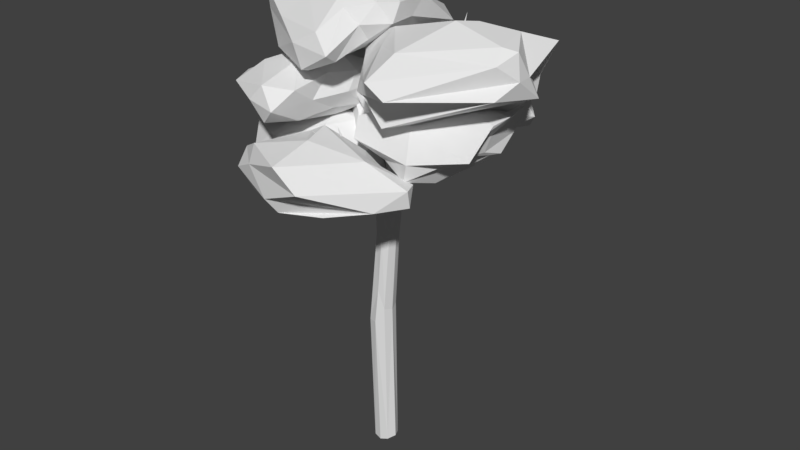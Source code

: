 # Source: Decidious_Tree_2.blend  (saved by Blender 2.79.0; exported with 4.5.12 LTS)
import bpy
from mathutils import Matrix  # noqa: F401  (used for matrix-valued properties, if any)

bpy.ops.wm.read_factory_settings(use_empty=True)
scene = bpy.context.scene
scene.name = 'Scene'

# ---- collections
col_collection_1 = bpy.data.collections.new('Collection 1'); scene.collection.children.link(col_collection_1)

# ---- world
world_world = bpy.data.worlds.new('World'); scene.world = world_world
world_world.color = (0.05088, 0.05088, 0.05088)
world_world.use_sun_shadow = False
world_world.sun_shadow_jitter_overblur = 0.0
world_world.cycles.sampling_method = 'MANUAL'

# ---- meshes
me_cube = bpy.data.meshes.new('Cube')
me_cube.from_pydata([(0.02853, 8.161, -0.381), (1.161, 10.37, -0.09927), (0.2464, 8.289, 0.2274), (-0.1304, 8.169, -0.03396), (1.374, 10.49, 0.006861), (1.103, 10.46, -0.001455), (0.5623, 9.62, 7.703e-05), (0.8002, 9.384, 0.0002134), (0.174, 7.684, -0.2792), (-0.08634, 7.534, 0.03035), (0.1698, 7.511, 0.2943), (-0.1074, 3.948, 0.3497), (-0.1079, 3.975, -0.3497), (0.1783, 9.321, -0.1844), (-0.4568, 3.931, -3.414e-06), (-0.002582, -0.1573, 0.296), (0.3408, -0.037, 1.618e-09), (-0.009112, -0.08372, -0.35), (-0.3774, -0.1654, -0.02038), (0.195, 7.013, -0.3841), (-2.937, 13.05, -1.0), (0.2684, 8.46, -0.3783), (0.09568, 7.368, 0.3406), (0.1138, 6.821, 0.2882), (0.3539, 8.441, -0.1921), (0.4081, 9.031, -0.2117), (0.4063, 9.052, 0.2085), (-1.236, 11.36, 0.01039), (0.3852, 6.746, 0.0008697), (2.295, 11.62, -0.003013), (0.4051, 7.451, 0.03182), (0.3305, 7.494, 0.2616), (0.09009, 7.559, 0.04544), (0.1838, 7.474, -0.2881), (0.0, 0.0, 0.0), (0.1168, 8.821, 0.0043), (-1.284, 11.24, -0.1099), (-1.082, 11.27, 0.03918), (1.197, 10.41, 0.09972), (2.085, 11.78, 0.03794), (1.992, 11.89, -0.1222), (-0.06714, 9.682, 1.619), (1.117, 10.05, 0.00136), (-0.2628, 9.704, -0.8957), (-0.139, 8.47, -0.1585), (-0.2973, 9.473, -0.9548), (-0.2311, 9.611, -1.024), (-1.635, 8.786, -1.779), (-0.04617, 8.361, -0.09426), (2.047, 11.39, 0.05936), (2.188, 11.67, 0.08895), (1.826, 11.42, -0.05883), (1.839, 11.19, -0.08421), (2.235, 11.76, 0.08465), (2.199, 11.81, 0.02883), (2.232, 11.76, -0.1005), (3.365, 12.43, -9.261e-07), (3.322, 12.49, 0.07498), (3.285, 12.55, -1.473e-06), (3.32, 12.49, -0.07503), (0.5098, 8.468, 0.01995), (0.05292, 8.51, -0.03166), (-1.324, 11.12, -0.001544), (-1.247, 11.39, 0.01518), (-1.325, 11.31, 0.1158), (-2.6, 12.62, 0.07907), (-0.8746, 10.9, 0.1261), (-1.285, 11.18, 0.1692), (-1.317, 11.32, 0.04035), (-1.175, 11.39, 0.06299), (-1.157, 11.3, 0.2182), (-1.768, 12.13, 0.6077), (-1.775, 12.18, 0.5133), (-1.679, 12.22, 0.5281), (-1.678, 12.18, 0.6267), (-2.642, 12.55, -0.0004063), (-2.578, 12.6, -0.08062), (-2.539, 12.67, -0.0008034), (-2.487, 12.73, -0.495), (-2.42, 12.77, -0.5654), (-2.414, 12.86, -0.5066), (-2.473, 12.82, -0.4317), (2.143, 12.01, -0.08044), (-0.4486, 9.847, -1.227), (-0.3065, 9.822, -1.193), (-0.398, 9.924, -1.091), (-0.4496, 9.864, -1.121), (-0.7325, 10.98, -2.26), (-0.7808, 11.03, -2.191), (-0.8603, 10.97, -2.202), (-0.8119, 10.92, -2.271), (-1.361, 11.3, -2.313), (-1.231, 11.31, -2.385), (-1.306, 11.24, -2.381), (-1.285, 11.37, -2.317), (-0.3168, 9.849, -1.164), (-0.2605, 9.867, -1.104), (-0.4037, 9.946, -1.056), (-0.4738, 10.62, -1.575), (-0.4029, 10.66, -1.544), (-0.4447, 10.68, -1.472), (-0.5166, 10.65, -1.506), (-0.02809, 5.038, -0.3009), (-0.1901, 6.761, -0.0108), (0.09577, 6.735, -0.2908), (0.2344, 4.352, -8.992e-05), (-0.3314, 5.025, -1.684e-07), (-0.03136, 4.999, 0.3012), (0.08112, 8.31, 0.7018), (-0.05957, 8.378, 0.5575), (0.09749, 8.465, 0.445), (-0.006553, 9.522, 1.623), (0.005285, 9.707, 1.606), (-0.05799, 10.24, 2.254), (-0.05283, 10.22, 2.281), (0.09507, 7.785, 0.5052), (-0.1313, 7.61, 0.1865), (0.1022, 7.681, -0.01582), (0.3388, 7.581, 0.2166), (0.2423, 8.353, 0.5569), (0.09401, 9.472, 1.455), (1.375, 10.29, 0.0172), (2.931, 10.92, 0.1062), (2.898, 10.98, 0.1794), (2.891, 11.06, 0.1046), (2.935, 11.0, 0.03194), (-0.8892, 7.656, -0.93), (-0.729, 7.799, -1.0), (-0.7848, 7.943, -0.8343), (-0.945, 7.799, -0.7643), (-1.712, 8.309, -1.774), (-1.575, 8.468, -1.588), (-1.73, 8.347, -1.549), (-1.725, 8.703, -2.117), (-1.863, 8.832, -1.973), (-2.093, 9.365, -3.342), (-1.618, 8.729, -1.942), (-1.678, 8.834, -1.783), (-1.429, 9.642, -2.177), (-0.2962, 7.167, -0.3701), (-0.06372, 7.394, -0.4926), (-0.1593, 7.623, -0.28), (-0.3355, 7.362, -0.1087), (0.01647, 8.211, -0.3786), (0.1913, 8.483, -0.02375), (0.01684, 9.224, -0.0001891), (0.1804, 9.62, -9.869e-05), (0.1934, 9.301, 0.1853), (0.07053, 8.431, -0.2283), (0.41, 7.867, 0.2086), (0.3016, 7.916, -0.3476), (0.4107, 7.796, -0.2573), (-0.1035, 8.249, -0.2254), (2.261, 11.64, -0.0829), (0.1705, 8.81, 0.1721), (-0.3524, 9.732, -1.113), (-0.2525, 9.782, -1.08), (-0.4089, 9.782, -1.024), (-0.3089, 9.833, -0.9907), (0.3584, 7.37, -0.2533), (0.2601, 0.09051, -3.956e-09), (-0.002278, 0.08333, -0.2625), (0.1327, 8.153, -0.3955), (0.04244, 8.433, -0.004834), (-0.2479, -0.08679, -0.227), (0.2212, -0.07397, -0.2422), (0.2338, -0.08267, 0.2398), (-0.03149, 7.508, -0.2052), (0.4052, 9.493, -4.15e-07), (1.07, 10.03, -0.09305), (3.294, 12.54, -0.05623), (0.06355, 8.423, 0.1459), (-1.155, 11.27, -0.06802), (-1.253, 11.36, 0.09745), (-1.032, 10.79, 0.1174), (-2.458, 12.73, -0.5465), (-2.405, 12.83, -0.5562), (-1.795, 12.14, 0.5563), (-1.729, 12.21, 0.4969), (-1.133, 11.37, 0.1525), (-2.542, 12.65, -0.06051), (-2.495, 12.76, -0.4447), (2.172, 11.87, -0.168), (1.945, 11.6, 0.04897), (-0.3024, 9.907, -1.131), (-1.237, 11.36, -2.349), (-1.256, 11.26, -2.402), (-1.338, 11.35, -2.299), (-0.3599, 9.516, -0.9217), (-0.8326, 11.01, -2.179), (-0.7602, 10.94, -2.283), (-0.4052, 10.67, -1.498), (-0.4912, 10.67, -1.472), (-0.4089, 9.863, -1.125), (-0.295, 10.01, -1.084), (-0.3684, 3.915, -0.2605), (0.05471, 9.501, 1.584), (-0.05668, 9.512, 1.584), (0.05345, 9.67, 1.585), (0.2622, 7.72, 0.4334), (-0.07601, 7.515, 0.3159), (0.1933, 8.338, 0.6831), (-0.08307, 10.2, 2.263), (-0.04772, 9.765, 1.591), (-0.04571, 9.585, 1.431), (0.03933, 9.845, 1.549), (1.327, 10.32, 0.1046), (1.309, 10.44, 0.07746), (1.294, 10.42, -0.07363), (2.878, 11.04, 0.1595), (2.902, 11.04, 0.04858), (2.918, 10.93, 0.1619), (-1.714, 8.241, -1.569), (-1.737, 8.809, -1.947), (-1.756, 8.819, -1.897), (-0.1242, 7.2, -0.4935), (-0.1483, 7.603, -0.4779), (-0.3621, 7.615, -0.2405), (0.0566, 9.247, -0.1362), (-0.2456, -0.1219, 0.2398), (3.658, 13.12, -6.829e-07), (-2.362, 13.13, 1.0), (2.18, 13.2, -0.5333), (-1.797, 11.82, -2.728), (-0.7344, 11.65, -1.784), (-0.00046, 10.44, 1.816), (2.812, 11.22, 0.5831), (-2.058, 9.364, -3.362), (-2.041, 9.383, -3.331), (-2.077, 9.391, -3.317), (-1.424, 9.642, -2.149), (-1.444, 9.638, -2.155), (-0.3684, 3.916, 0.2604), (0.3393, 7.412, 0.3045), (-0.03222, 7.539, 0.2356), (-0.08653, 7.899, -0.2588), (0.7452, 9.366, -0.1234), (0.3953, 9.404, 0.1578), (0.3953, 9.404, -0.1578), (0.9582, 9.84, 0.09769), (0.5826, 9.584, 0.1172), (0.5847, 9.586, -0.1163), (1.172, 10.5, 0.07779), (1.152, 10.48, -0.07506), (3.294, 12.54, 0.05624), (3.355, 12.44, 0.05612), (2.27, 11.64, 0.06732), (3.354, 12.44, -0.05614), (0.4238, 8.389, -0.1628), (0.477, 8.542, 0.1729), (0.1854, 8.706, -0.1771), (-1.336, 11.19, 0.09931), (-2.636, 12.57, 0.0594), (0.1756, 9.554, -0.1344), (0.1756, 9.554, 0.1344), (-1.181, 11.0, -0.09482), (-2.442, 12.86, -0.454), (-1.657, 12.21, 0.5828), (-1.143, 11.33, 0.155), (-1.722, 12.14, 0.6416), (-2.56, 12.67, 0.05894), (-2.621, 12.56, -0.06053), (2.026, 11.82, -0.1677), (-0.4124, 9.742, -1.08), (-0.2847, 9.742, -1.125), (-0.25, 9.825, -1.025), (-0.3777, 9.825, -0.98), (-0.8561, 10.93, -2.239), (0.1805, 8.28, -0.4351), (0.2299, 8.678, -0.2967), (-0.1815, 9.613, -0.8881), (-0.01626, 8.555, -0.05063), (-0.7369, 11.02, -2.222), (-1.354, 11.25, -2.348), (-0.4285, 10.64, -1.579), (-0.5133, 10.63, -1.55), (-0.1224, 6.773, 0.2219), (0.1504, 4.425, -0.2527), (0.1505, 4.427, 0.2527), (-0.1183, 6.738, -0.2211), (0.3128, 6.692, -0.2194), (0.3168, 6.745, 0.2155), (-0.02794, 8.321, 0.657), (-0.01712, 8.456, 0.4795), (0.2056, 8.459, 0.4953), (0.0807, 9.418, 1.304), (-0.1709, 7.612, -0.04689), (-0.05397, 7.823, 0.1261), (0.2887, 7.66, 0.04943), (-0.08609, 10.23, 2.259), (-0.1608, 10.55, 2.645), (1.347, 10.32, -0.08054), (2.937, 10.94, 0.05043), (-0.7881, 7.687, -1.0), (-0.7148, 7.906, -0.9328), (-0.8769, 7.906, -0.756), (-1.539, 8.258, -1.703), (-1.527, 8.431, -1.661), (-1.666, 8.441, -1.519), (-1.938, 8.773, -2.127), (-1.688, 8.767, -1.977), (-1.807, 8.812, -1.859), (-1.587, 8.745, -1.869), (-0.3465, 7.187, -0.1894), (0.04274, 7.55, -0.3527), (-0.9553, 7.691, -0.8278), (0.06026, 9.243, 0.1379), (0.3589, 7.462, -0.1908), (-1.177, 11.2, 0.2245), (-0.1341, 8.275, -0.2639), (-0.4079, 2.541, 0.0005088), (-1.851, 11.64, 0.3911), (0.1772, 12.43, 0.8075), (-0.8785, 11.76, 2.106), (-3.489, 12.29, 0.3763), (-3.144, 11.92, -1.381), (0.09322, 12.0, -2.095), (-0.1998, 13.27, 1.283), (-2.065, 12.78, 1.559), (-3.366, 13.28, -0.01483), (-0.2477, 12.47, -2.763), (0.6817, 13.33, 0.187), (-1.107, 13.76, 0.2237), (-1.267, 11.49, 1.478), (-0.683, 11.83, 0.7774), (-0.1707, 11.99, 1.642), (0.2387, 12.33, 0.05983), (-1.153, 11.72, -0.5282), (-2.86, 11.85, 0.2725), (-2.355, 11.88, 1.422), (-2.841, 11.56, -0.7421), (-3.464, 12.2, -0.3723), (-1.539, 11.2, -2.469), (0.7579, 12.88, 0.5606), (0.6289, 12.85, -0.329), (0.02537, 12.3, 2.178), (0.1966, 12.88, 1.16), (-3.217, 12.64, 0.8261), (-1.158, 12.4, 2.095), (-3.38, 12.63, -0.7716), (-3.635, 12.87, 0.3928), (0.4831, 12.29, -2.234), (-2.287, 12.16, -2.322), (0.4465, 13.41, 0.7902), (-0.4526, 12.78, 2.006), (-3.361, 13.18, 0.7639), (-2.644, 13.19, -1.136), (0.4941, 13.24, -1.008), (-0.4871, 13.67, 0.8555), (0.05235, 13.72, 0.1448), (-1.565, 13.32, 1.056), (-2.572, 13.61, -0.03997), (-0.934, 13.56, -0.941), (-1.948, 9.67, -0.7612), (-1.091, 10.33, 0.7943), (-1.593, 10.39, 2.786), (-4.013, 9.977, -0.1742), (-1.287, 10.5, -2.895), (-1.014, 10.33, -0.8749), (-0.9656, 11.25, 2.288), (-2.89, 11.14, 2.476), (-2.472, 11.13, -2.848), (-1.432, 11.22, -1.397), (-0.8783, 11.21, 0.08799), (-2.009, 11.78, 0.3636), (-2.22, 9.947, 1.216), (-1.406, 9.941, 0.2794), (-1.248, 10.27, 1.917), (-0.8916, 10.25, -0.06627), (-1.279, 9.968, -1.015), (-3.07, 9.488, -0.8502), (-3.148, 10.03, 1.46), (-1.289, 10.11, -2.32), (-1.804, 10.44, -2.877), (-1.007, 10.35, -2.177), (-0.8126, 10.76, 0.4811), (-0.7883, 10.77, -0.3747), (-1.145, 10.83, 2.956), (-1.048, 10.78, 1.579), (-4.226, 10.7, 0.812), (-2.026, 10.93, 2.834), (-1.889, 10.97, -2.237), (-3.251, 10.7, -2.379), (-1.113, 10.78, -1.245), (-1.133, 10.86, -2.509), (-1.158, 11.3, 0.8862), (-1.633, 11.37, 2.764), (-3.471, 11.08, 0.277), (-1.599, 11.36, -2.082), (-1.112, 11.29, -0.5889), (-1.776, 11.64, 1.331), (-1.337, 11.62, 0.1646), (-2.76, 11.49, 1.551), (-2.606, 11.35, -1.063), (-1.801, 11.6, -0.7059), (2.158, 10.67, 0.2971), (4.226, 11.86, 1.143), (0.4631, 11.38, 1.579), (0.5083, 10.74, 0.5476), (2.151, 10.98, -1.352), (3.449, 12.38, -1.078), (1.743, 12.21, 2.746), (-0.6382, 12.15, -0.1479), (-1.004, 11.52, -0.994), (3.884, 12.7, -0.7526), (4.377, 12.91, 0.4771), (2.577, 13.29, 0.4607), (0.4673, 11.05, 1.216), (1.511, 10.76, 1.887), (0.7698, 11.4, 1.724), (4.47, 11.6, -0.3218), (4.177, 11.47, -0.647), (1.949, 10.56, 0.1496), (1.032, 10.89, 0.8781), (3.22, 10.79, -0.6378), (1.32, 10.36, -0.2992), (3.719, 11.7, -1.518), (4.446, 12.21, 0.4783), (4.446, 12.23, 0.07817), (0.9071, 11.9, 1.859), (2.278, 11.85, 2.713), (0.02585, 11.32, 0.8549), (0.242, 12.03, 1.037), (0.1073, 10.77, -1.155), (0.08158, 11.04, 0.2104), (4.268, 12.71, -1.368), (2.834, 12.09, -1.903), (4.107, 12.62, 0.9467), (0.9999, 12.57, 1.271), (-0.8475, 11.82, -0.2378), (2.032, 12.58, -0.8782), (3.821, 13.07, -0.4081), (1.935, 12.73, 1.9), (4.022, 12.99, 0.6268), (0.9171, 12.88, 0.6736), (1.171, 12.71, -0.06896), (2.923, 13.24, 0.003491), (-1.796, 8.047, -0.7266), (-0.1564, 8.186, 0.8263), (-1.977, 8.595, 2.088), (-2.754, 8.641, -1.38), (-1.947, 8.606, -1.582), (-0.6098, 8.415, -1.927), (-1.072, 9.442, 1.842), (-3.49, 9.494, 1.213), (-2.487, 9.499, -1.171), (-1.248, 9.442, -1.038), (-0.2503, 9.363, -0.06672), (-1.58, 10.0, 0.1101), (-1.627, 8.145, 1.152), (-0.8308, 7.96, 0.5471), (-0.8856, 8.397, 1.716), (-0.3854, 8.307, -0.2233), (-1.025, 8.084, -1.026), (-2.322, 8.219, -1.225), (-3.117, 8.557, 1.033), (-1.816, 8.191, -1.089), (-2.459, 8.558, -1.507), (-1.209, 8.396, -1.869), (0.2916, 8.641, 0.2742), (-0.3681, 8.902, -1.258), (-1.542, 9.043, 2.347), (-0.1973, 8.784, 1.386), (-3.536, 8.833, -1.059), (-3.049, 9.053, 1.809), (-2.331, 9.068, -1.707), (-2.776, 9.083, -1.261), (-0.7901, 8.885, -2.053), (-1.59, 9.009, -1.359), (-0.113, 9.323, 0.5515), (-2.432, 9.571, 1.775), (-2.666, 9.558, -0.5766), (-1.912, 9.54, -1.071), (-0.742, 9.512, -0.6573), (-1.28, 9.833, 0.9191), (-0.9002, 9.836, 0.0592), (-2.259, 9.867, 0.6742), (-2.105, 9.86, -0.4015), (-1.39, 9.851, -0.5356), (0.3706, 9.184, -2.091), (1.25, 9.822, -1.63), (-0.4003, 9.597, 0.5694), (-1.551, 9.434, -1.181), (1.161, 9.747, -4.583), (2.222, 9.575, -2.538), (0.4288, 10.77, -1.252), (-1.83, 10.67, -0.6077), (-1.18, 11.19, -3.238), (1.505, 10.62, -3.115), (2.038, 10.57, -2.036), (0.3909, 11.27, -2.351), (-0.2358, 9.208, -0.06711), (1.012, 9.368, -1.789), (0.5067, 9.621, -0.474), (1.859, 9.614, -1.955), (1.495, 9.284, -2.625), (-0.843, 9.07, -1.42), (-0.9054, 9.502, 0.2484), (0.2627, 9.299, -3.24), (-2.452, 9.799, -3.136), (2.101, 9.271, -3.693), (1.821, 10.19, -1.688), (2.309, 10.06, -2.217), (0.001196, 10.21, -0.2515), (0.8944, 10.31, -1.327), (-1.665, 10.16, -0.5566), (-0.7565, 10.12, 0.1829), (0.4204, 10.29, -4.346), (-3.204, 10.33, -2.63), (2.685, 9.88, -3.009), (1.764, 9.958, -4.116), (1.23, 10.8, -1.713), (-0.5667, 10.82, -0.9142), (-2.038, 10.8, -1.66), (-0.6851, 11.28, -3.281), (2.488, 10.5, -2.684), (0.3849, 11.17, -1.725), (1.421, 11.04, -2.341), (-0.7877, 11.18, -1.738), (0.134, 11.18, -3.066), (1.116, 11.07, -2.97), (0.9606, 9.15, 0.3923), (3.43, 10.01, 0.09401), (1.165, 9.673, 1.362), (0.1523, 9.542, -0.04943), (0.3551, 9.75, -1.487), (1.935, 9.757, -2.231), (3.73, 10.29, 1.344), (-0.04403, 10.43, 0.9881), (0.969, 10.63, -0.5963), (1.959, 10.58, -2.06), (3.442, 10.51, 0.0719), (2.265, 11.2, -0.03359), (1.506, 9.236, 1.172), (2.482, 9.302, 0.9962), (2.139, 9.503, 1.82), (3.459, 9.92, -0.3426), (0.964, 9.531, -0.6883), (0.6827, 9.207, 0.3588), (0.4446, 9.499, 0.7657), (0.5688, 9.568, -0.921), (0.2309, 9.661, -0.8275), (1.07, 9.82, -2.264), (3.478, 10.19, 0.3829), (3.133, 10.1, -1.388), (2.238, 9.99, 1.85), (3.39, 10.24, 0.9218), (-0.2932, 9.923, 0.4373), (0.2248, 10.04, 1.465), (0.2903, 10.21, -1.231), (0.1507, 10.03, -0.472), (2.087, 10.09, -2.663), (1.418, 10.16, -2.186), (3.521, 10.63, 0.7915), (1.773, 10.63, 1.122), (0.4078, 10.58, -0.008589), (1.602, 10.73, -0.9917), (3.128, 10.64, -1.793), (3.667, 10.9, 0.3367), (3.771, 10.99, -0.2033), (1.417, 11.03, 0.4589), (1.453, 11.06, -0.3032), (2.163, 11.07, -0.5946), (-1.549, 7.478, -2.831), (0.274, 8.215, -0.8443), (-1.41, 7.396, -0.5225), (-3.536, 7.675, -2.551), (-2.293, 8.162, -4.924), (-0.5326, 8.053, -3.93), (-0.5714, 8.731, -1.385), (-2.831, 8.79, -1.604), (-3.533, 8.976, -4.666), (-1.881, 9.029, -5.172), (-0.3851, 9.036, -3.268), (-1.493, 9.539, -2.969), (-1.576, 7.163, -1.76), (-0.4795, 7.544, -1.867), (-0.03283, 7.716, -0.7179), (0.3055, 7.876, -2.15), (-0.9586, 7.656, -3.235), (-2.444, 7.424, -2.499), (-2.323, 7.722, -0.69), (-1.784, 7.654, -3.532), (-2.709, 7.821, -3.979), (-1.405, 7.816, -4.133), (0.5582, 8.396, -1.546), (-0.2593, 8.538, -3.665), (-0.1503, 7.867, -0.6852), (0.0765, 8.539, -0.7817), (-3.363, 8.295, -1.727), (-2.426, 8.265, -1.196), (-2.839, 8.581, -4.935), (-3.87, 8.71, -3.039), (-1.203, 7.936, -4.603), (-2.638, 8.581, -4.958), (-0.6378, 9.033, -2.241), (-1.238, 8.669, -1.394), (-3.017, 8.873, -2.252), (-2.741, 9.201, -4.829), (-0.4139, 8.764, -4.58), (-1.37, 9.35, -2.278), (-0.8213, 9.354, -2.898), (-2.119, 9.346, -2.367), (-2.631, 9.487, -4.072), (-1.396, 9.432, -4.288), (0.006571, 8.154, 2.151), (0.9464, 8.782, 3.412), (-1.32, 8.894, 3.493), (-1.319, 8.752, 2.225), (-0.2724, 8.696, 1.103), (1.006, 8.607, 1.32), (0.8307, 9.608, 4.191), (-1.914, 9.799, 3.121), (-0.8946, 9.6, 1.586), (0.3327, 9.633, 1.147), (2.294, 9.432, 1.637), (0.0893, 10.43, 2.966), (-0.6135, 8.366, 2.918), (0.2672, 8.38, 2.83), (-0.2458, 8.674, 3.744), (0.9591, 8.686, 2.436), (0.5601, 8.299, 1.773), (-0.7157, 8.319, 2.172), (-1.687, 8.789, 3.031), (-0.1369, 8.293, 1.525), (-0.7941, 8.622, 1.532), (0.3801, 8.618, 1.153), (2.465, 8.973, 1.97), (1.686, 8.82, 1.224), (-0.4595, 9.07, 3.981), (2.023, 8.999, 2.796), (-1.987, 9.311, 2.796), (-1.875, 9.376, 3.499), (-0.6514, 9.144, 1.154), (-1.226, 9.168, 1.807), (0.8969, 9.006, 0.8746), (0.06201, 9.143, 0.9242), (2.477, 9.454, 2.068), (-1.163, 9.723, 3.766), (-1.42, 9.756, 2.375), (-0.2816, 9.67, 1.2), (0.9118, 9.785, 1.759), (0.1444, 10.17, 4.231), (1.5, 10.09, 2.462), (-1.259, 10.16, 3.47), (-0.7289, 10.18, 2.029), (-0.2787, 10.42, 1.969)], [], [(8, 235, 0), (61, 148, 152), (152, 3, 61), (152, 148, 0), (241, 6, 5), (6, 240, 5), (239, 7, 42), (25, 241, 1), (1, 236, 25), (239, 38, 26), (307, 33, 8), (30, 149, 31), (25, 250, 13), (147, 306, 154), (154, 26, 147), (63, 173, 258), (258, 37, 63), (16, 166, 160), (17, 165, 161), (138, 231, 230), (135, 229, 227), (229, 228, 227), (140, 304, 159), (159, 19, 140), (141, 286, 117), (285, 204, 205), (162, 268, 150), (151, 150, 21), (22, 200, 276), (23, 281, 233), (233, 22, 23), (104, 279, 215), (104, 215, 19), (144, 163, 24), (213, 300, 133), (60, 249, 149), (149, 30, 60), (30, 151, 60), (251, 174, 67), (27, 251, 68), (159, 30, 28), (30, 233, 28), (55, 153, 182), (142, 303, 276), (139, 215, 303), (103, 276, 303), (132, 298, 134), (134, 299, 132), (132, 299, 212), (2, 10, 149, 249), (62, 174, 251), (297, 296, 136), (296, 133, 136), (136, 302, 297), (153, 52, 182), (38, 239, 206), (39, 183, 50), (308, 174, 66), (308, 66, 258), (182, 82, 54), (51, 183, 40), (262, 51, 40), (121, 206, 42), (46, 264, 156), (258, 173, 27), (27, 69, 258), (258, 179, 308), (214, 134, 47), (48, 148, 163), (48, 309, 162), (162, 148, 48), (54, 82, 39), (49, 207, 4), (52, 208, 1), (59, 170, 220), (57, 245, 220), (58, 220, 170), (55, 170, 59), (249, 26, 2), (35, 250, 61), (24, 250, 25), (25, 248, 24), (255, 145, 62), (13, 255, 36), (79, 175, 20), (78, 20, 175), (78, 181, 20), (256, 80, 20), (80, 176, 20), (81, 256, 20), (257, 73, 221), (73, 178, 221), (71, 221, 177), (71, 259, 221), (74, 257, 221), (70, 259, 308), (70, 257, 74), (76, 261, 79), (65, 260, 81), (79, 176, 180), (77, 176, 80), (75, 181, 78), (39, 222, 183), (40, 222, 262), (85, 266, 158), (83, 267, 90), (84, 190, 87), (93, 273, 223), (92, 223, 185), (91, 187, 223), (92, 186, 223), (187, 94, 223), (271, 144, 43), (267, 93, 90), (93, 190, 90), (272, 94, 88), (91, 267, 89), (94, 272, 185), (98, 275, 224), (99, 224, 191), (95, 264, 155), (194, 191, 100), (97, 192, 101), (107, 276, 232), (103, 279, 106), (102, 279, 104), (276, 107, 23), (232, 106, 14), (106, 195, 14), (278, 107, 11), (277, 12, 102), (12, 195, 102), (111, 202, 197), (112, 113, 198), (196, 120, 114), (120, 113, 114), (202, 111, 114), (200, 22, 115), (288, 119, 118), (119, 199, 118), (115, 282, 200), (110, 288, 117), (117, 287, 110), (108, 282, 115), (119, 288, 284), (289, 202, 290), (205, 204, 225), (112, 225, 203), (203, 225, 204), (120, 225, 198), (206, 211, 123), (4, 210, 208), (210, 4, 124), (4, 209, 124), (123, 226, 209), (124, 226, 210), (125, 226, 292), (130, 227, 133), (133, 227, 228), (133, 228, 213), (47, 302, 230), (47, 230, 137), (137, 230, 231), (137, 231, 214), (213, 138, 300), (139, 293, 215), (140, 293, 127), (309, 48, 44), (143, 309, 45), (145, 255, 218), (0, 235, 152), (235, 9, 3, 152), (10, 2, 234), (150, 8, 0, 162), (9, 234, 3), (171, 234, 2), (3, 234, 171), (169, 42, 7, 236), (8, 150, 151), (169, 236, 1), (3, 171, 61), (0, 148, 162), (168, 6, 241, 238), (38, 206, 207), (25, 238, 241), (240, 6, 168, 237), (11, 166, 278), (26, 38, 240), (240, 237, 26), (167, 235, 8), (8, 151, 307), (8, 33, 167), (9, 235, 167), (31, 149, 10), (307, 151, 30), (50, 49, 246), (13, 250, 218), (13, 238, 25), (26, 237, 147), (63, 37, 172), (219, 11, 232), (105, 165, 277), (166, 105, 278), (195, 17, 164), (16, 160, 165), (165, 12, 277), (310, 219, 232), (17, 161, 164), (164, 310, 195), (304, 141, 117, 288), (19, 159, 280), (19, 215, 140), (151, 21, 24, 248), (162, 309, 143), (162, 143, 268), (21, 150, 268), (32, 31, 10, 234), (41, 203, 204), (120, 285, 205), (23, 22, 276), (19, 280, 104), (24, 163, 148), (214, 47, 137), (25, 236, 248), (249, 239, 26), (308, 179, 70), (151, 248, 60), (67, 174, 308), (27, 64, 251), (27, 173, 64), (233, 281, 28), (28, 280, 159), (53, 54, 246), (30, 159, 307), (31, 233, 30), (31, 118, 233), (118, 31, 32, 288), (167, 304, 32, 9), (32, 304, 288), (32, 234, 9), (219, 18, 34, 15), (33, 159, 304), (304, 167, 33), (33, 307, 159), (164, 161, 34, 18), (165, 160, 34, 161), (166, 15, 34, 160), (200, 116, 142, 276), (239, 249, 60, 7), (116, 286, 142), (236, 7, 60, 248), (145, 35, 154, 306), (250, 35, 145, 218), (279, 103, 303, 215), (51, 262, 182, 52), (130, 133, 296), (130, 212, 299), (47, 131, 297, 302), (258, 66, 37), (38, 242, 240), (5, 243, 241), (5, 240, 242), (182, 54, 55), (1, 291, 169), (1, 241, 243), (1, 208, 291), (52, 153, 29, 49), (131, 47, 298), (29, 246, 49), (121, 42, 169, 291), (206, 239, 42), (265, 158, 43, 270), (271, 43, 158, 266), (157, 44, 271, 266), (188, 44, 157, 263), (263, 155, 45, 188), (46, 45, 155, 264), (270, 46, 156, 265), (208, 52, 49, 4), (258, 69, 179), (134, 298, 47), (214, 213, 134), (136, 133, 300), (54, 39, 50), (50, 246, 54), (38, 50, 183, 242), (207, 49, 50, 38), (183, 51, 5, 242), (51, 243, 5), (51, 52, 1, 243), (247, 56, 29, 153), (59, 220, 247), (57, 220, 244), (58, 244, 220), (56, 247, 220), (220, 245, 56), (245, 246, 29, 56), (245, 57, 53, 246), (244, 58, 54, 53), (53, 57, 244), (170, 55, 54, 58), (247, 153, 55, 59), (154, 171, 2, 26), (35, 61, 171, 154), (252, 75, 62, 251), (250, 148, 61), (24, 148, 250), (261, 255, 62, 75), (261, 76, 36, 255), (180, 172, 36, 76), (180, 77, 63, 172), (260, 173, 63, 77), (260, 65, 64, 173), (252, 251, 64, 65), (174, 62, 145, 306), (13, 36, 172, 253), (146, 37, 66, 254), (172, 37, 146, 253), (147, 66, 174, 306), (259, 71, 67, 308), (147, 254, 66), (79, 20, 176), (81, 20, 181), (72, 177, 221), (74, 221, 259), (72, 221, 178), (177, 251, 67, 71), (177, 72, 68, 251), (178, 27, 68, 72), (178, 73, 69, 27), (257, 179, 69, 73), (75, 78, 175, 261), (70, 179, 257), (70, 74, 259), (76, 79, 180), (65, 81, 252), (77, 180, 176), (75, 252, 181), (77, 80, 256), (256, 260, 77), (181, 252, 81), (81, 260, 256), (155, 83, 84, 264), (79, 261, 175), (182, 262, 222), (82, 182, 222), (39, 82, 222), (40, 183, 222), (156, 84, 184, 265), (155, 263, 83), (184, 85, 158, 265), (84, 156, 264), (263, 157, 86, 83), (85, 86, 157, 266), (190, 84, 83, 90), (272, 184, 84, 87), (272, 88, 85, 184), (189, 89, 86, 85), (85, 88, 189), (267, 83, 86, 89), (21, 46, 270, 269), (93, 223, 186), (94, 185, 223), (223, 273, 91), (46, 268, 45), (45, 309, 188), (270, 43, 144, 269), (21, 268, 46), (189, 88, 94, 187), (188, 309, 44), (91, 89, 189, 187), (272, 87, 92, 185), (267, 273, 93), (93, 186, 190), (190, 186, 92), (193, 95, 155, 263), (92, 87, 190), (91, 273, 267), (98, 224, 274), (100, 191, 224), (100, 224, 192), (101, 192, 224), (224, 275, 101), (99, 274, 224), (265, 156, 96, 194), (95, 96, 156, 264), (158, 194, 97, 266), (157, 97, 193, 263), (158, 265, 194), (275, 98, 95, 193), (97, 157, 266), (274, 99, 96, 95), (95, 98, 274), (191, 194, 96, 99), (192, 97, 194, 100), (275, 193, 97, 101), (277, 102, 104, 280), (232, 276, 106), (106, 279, 195), (102, 195, 279), (103, 106, 276), (105, 28, 281, 278), (280, 28, 105, 277), (278, 281, 23, 107), (108, 111, 197, 282), (11, 107, 232), (196, 111, 108, 201), (109, 41, 204, 283), (197, 41, 109, 282), (204, 285, 110, 283), (285, 284, 110), (119, 120, 196, 201), (285, 120, 119, 284), (202, 289, 41, 197), (289, 113, 112, 41), (199, 115, 22, 233), (120, 198, 113), (111, 196, 114), (282, 109, 116, 200), (287, 286, 116), (117, 286, 287), (199, 233, 118), (199, 201, 108, 115), (116, 109, 287), (292, 122, 121, 291), (109, 283, 287), (284, 288, 110), (110, 287, 283), (201, 199, 119), (114, 290, 202), (113, 289, 290), (114, 113, 290), (203, 41, 112), (112, 198, 225), (120, 205, 225), (211, 206, 121, 122), (209, 207, 206, 123), (210, 125, 291, 208), (4, 207, 209), (126, 130, 296, 293), (291, 125, 292), (122, 292, 226), (122, 226, 211), (124, 209, 226), (125, 210, 226), (123, 211, 226), (212, 130, 126, 305), (127, 296, 297, 294), (128, 131, 298, 295), (127, 293, 296), (297, 131, 128, 294), (129, 132, 212, 305), (298, 132, 129, 295), (135, 227, 130, 299), (228, 229, 134, 213), (229, 135, 299, 134), (231, 138, 213, 214), (136, 300, 138), (136, 138, 302), (305, 126, 139, 303), (230, 302, 138), (140, 215, 293), (216, 304, 140), (217, 286, 141), (141, 304, 216), (142, 286, 217), (294, 216, 140, 127), (139, 126, 293), (294, 128, 141, 216), (295, 217, 141, 128), (295, 129, 142, 217), (305, 303, 142, 129), (271, 44, 48, 163), (21, 269, 24), (144, 271, 163), (144, 24, 269), (168, 146, 254, 237), (143, 45, 268), (253, 238, 13), (253, 146, 168, 238), (147, 237, 254), (13, 218, 255), (11, 15, 166), (219, 15, 11), (105, 16, 165), (166, 16, 105), (195, 12, 17), (165, 17, 12), (232, 14, 310), (310, 18, 219), (164, 18, 310), (310, 14, 195), (311, 324, 323), (312, 324, 326), (311, 323, 328), (311, 328, 330), (311, 330, 327), (312, 326, 333), (313, 325, 335), (314, 329, 337), (315, 331, 339), (316, 332, 341), (312, 333, 336), (313, 335, 338), (314, 337, 340), (315, 339, 342), (316, 341, 334), (317, 343, 348), (318, 344, 350), (319, 345, 351), (320, 346, 352), (321, 347, 349), (349, 352, 322), (349, 347, 352), (347, 320, 352), (352, 351, 322), (352, 346, 351), (346, 319, 351), (351, 350, 322), (351, 345, 350), (345, 318, 350), (350, 348, 322), (350, 344, 348), (344, 317, 348), (348, 349, 322), (348, 343, 349), (343, 321, 349), (334, 347, 321), (334, 341, 347), (341, 320, 347), (342, 346, 320), (342, 339, 346), (339, 319, 346), (340, 345, 319), (340, 337, 345), (337, 318, 345), (338, 344, 318), (338, 335, 344), (335, 317, 344), (336, 343, 317), (336, 333, 343), (333, 321, 343), (341, 342, 320), (341, 332, 342), (332, 315, 342), (339, 340, 319), (339, 331, 340), (331, 314, 340), (337, 338, 318), (337, 329, 338), (329, 313, 338), (335, 336, 317), (335, 325, 336), (325, 312, 336), (333, 334, 321), (333, 326, 334), (326, 316, 334), (327, 332, 316), (327, 330, 332), (330, 315, 332), (330, 331, 315), (330, 328, 331), (328, 314, 331), (328, 329, 314), (328, 323, 329), (323, 313, 329), (326, 327, 316), (326, 324, 327), (324, 311, 327), (323, 325, 313), (323, 324, 325), (324, 312, 325), (353, 366, 365), (354, 366, 368), (353, 365, 370), (353, 370, 372), (353, 372, 369), (354, 368, 375), (355, 367, 377), (356, 371, 379), (357, 373, 381), (358, 374, 383), (354, 375, 378), (355, 377, 380), (356, 379, 382), (357, 381, 384), (358, 383, 376), (359, 385, 390), (360, 386, 392), (361, 387, 393), (362, 388, 394), (363, 389, 391), (391, 394, 364), (391, 389, 394), (389, 362, 394), (394, 393, 364), (394, 388, 393), (388, 361, 393), (393, 392, 364), (393, 387, 392), (387, 360, 392), (392, 390, 364), (392, 386, 390), (386, 359, 390), (390, 391, 364), (390, 385, 391), (385, 363, 391), (376, 389, 363), (376, 383, 389), (383, 362, 389), (384, 388, 362), (384, 381, 388), (381, 361, 388), (382, 387, 361), (382, 379, 387), (379, 360, 387), (380, 386, 360), (380, 377, 386), (377, 359, 386), (378, 385, 359), (378, 375, 385), (375, 363, 385), (383, 384, 362), (383, 374, 384), (374, 357, 384), (381, 382, 361), (381, 373, 382), (373, 356, 382), (379, 380, 360), (379, 371, 380), (371, 355, 380), (377, 378, 359), (377, 367, 378), (367, 354, 378), (375, 376, 363), (375, 368, 376), (368, 358, 376), (369, 374, 358), (369, 372, 374), (372, 357, 374), (372, 373, 357), (372, 370, 373), (370, 356, 373), (370, 371, 356), (370, 365, 371), (365, 355, 371), (368, 369, 358), (368, 366, 369), (366, 353, 369), (365, 367, 355), (365, 366, 367), (366, 354, 367), (395, 408, 407), (396, 408, 410), (395, 407, 412), (395, 412, 414), (395, 414, 411), (396, 410, 417), (397, 409, 419), (398, 413, 421), (399, 415, 423), (400, 416, 425), (396, 417, 420), (397, 419, 422), (398, 421, 424), (399, 423, 426), (400, 425, 418), (401, 427, 432), (402, 428, 434), (403, 429, 435), (404, 430, 436), (405, 431, 433), (433, 436, 406), (433, 431, 436), (431, 404, 436), (436, 435, 406), (436, 430, 435), (430, 403, 435), (435, 434, 406), (435, 429, 434), (429, 402, 434), (434, 432, 406), (434, 428, 432), (428, 401, 432), (432, 433, 406), (432, 427, 433), (427, 405, 433), (418, 431, 405), (418, 425, 431), (425, 404, 431), (426, 430, 404), (426, 423, 430), (423, 403, 430), (424, 429, 403), (424, 421, 429), (421, 402, 429), (422, 428, 402), (422, 419, 428), (419, 401, 428), (420, 427, 401), (420, 417, 427), (417, 405, 427), (425, 426, 404), (425, 416, 426), (416, 399, 426), (423, 424, 403), (423, 415, 424), (415, 398, 424), (421, 422, 402), (421, 413, 422), (413, 397, 422), (419, 420, 401), (419, 409, 420), (409, 396, 420), (417, 418, 405), (417, 410, 418), (410, 400, 418), (411, 416, 400), (411, 414, 416), (414, 399, 416), (414, 415, 399), (414, 412, 415), (412, 398, 415), (412, 413, 398), (412, 407, 413), (407, 397, 413), (410, 411, 400), (410, 408, 411), (408, 395, 411), (407, 409, 397), (407, 408, 409), (408, 396, 409), (437, 450, 449), (438, 450, 452), (437, 449, 454), (437, 454, 456), (437, 456, 453), (438, 452, 459), (439, 451, 461), (440, 455, 463), (441, 457, 465), (442, 458, 467), (438, 459, 462), (439, 461, 464), (440, 463, 466), (441, 465, 468), (442, 467, 460), (443, 469, 474), (444, 470, 476), (445, 471, 477), (446, 472, 478), (447, 473, 475), (475, 478, 448), (475, 473, 478), (473, 446, 478), (478, 477, 448), (478, 472, 477), (472, 445, 477), (477, 476, 448), (477, 471, 476), (471, 444, 476), (476, 474, 448), (476, 470, 474), (470, 443, 474), (474, 475, 448), (474, 469, 475), (469, 447, 475), (460, 473, 447), (460, 467, 473), (467, 446, 473), (468, 472, 446), (468, 465, 472), (465, 445, 472), (466, 471, 445), (466, 463, 471), (463, 444, 471), (464, 470, 444), (464, 461, 470), (461, 443, 470), (462, 469, 443), (462, 459, 469), (459, 447, 469), (467, 468, 446), (467, 458, 468), (458, 441, 468), (465, 466, 445), (465, 457, 466), (457, 440, 466), (463, 464, 444), (463, 455, 464), (455, 439, 464), (461, 462, 443), (461, 451, 462), (451, 438, 462), (459, 460, 447), (459, 452, 460), (452, 442, 460), (453, 458, 442), (453, 456, 458), (456, 441, 458), (456, 457, 441), (456, 454, 457), (454, 440, 457), (454, 455, 440), (454, 449, 455), (449, 439, 455), (452, 453, 442), (452, 450, 453), (450, 437, 453), (449, 451, 439), (449, 450, 451), (450, 438, 451), (479, 492, 491), (480, 492, 494), (479, 491, 496), (479, 496, 498), (479, 498, 495), (480, 494, 501), (481, 493, 503), (482, 497, 505), (483, 499, 507), (484, 500, 509), (480, 501, 504), (481, 503, 506), (482, 505, 508), (483, 507, 510), (484, 509, 502), (485, 511, 516), (486, 512, 518), (487, 513, 519), (488, 514, 520), (489, 515, 517), (517, 520, 490), (517, 515, 520), (515, 488, 520), (520, 519, 490), (520, 514, 519), (514, 487, 519), (519, 518, 490), (519, 513, 518), (513, 486, 518), (518, 516, 490), (518, 512, 516), (512, 485, 516), (516, 517, 490), (516, 511, 517), (511, 489, 517), (502, 515, 489), (502, 509, 515), (509, 488, 515), (510, 514, 488), (510, 507, 514), (507, 487, 514), (508, 513, 487), (508, 505, 513), (505, 486, 513), (506, 512, 486), (506, 503, 512), (503, 485, 512), (504, 511, 485), (504, 501, 511), (501, 489, 511), (509, 510, 488), (509, 500, 510), (500, 483, 510), (507, 508, 487), (507, 499, 508), (499, 482, 508), (505, 506, 486), (505, 497, 506), (497, 481, 506), (503, 504, 485), (503, 493, 504), (493, 480, 504), (501, 502, 489), (501, 494, 502), (494, 484, 502), (495, 500, 484), (495, 498, 500), (498, 483, 500), (498, 499, 483), (498, 496, 499), (496, 482, 499), (496, 497, 482), (496, 491, 497), (491, 481, 497), (494, 495, 484), (494, 492, 495), (492, 479, 495), (491, 493, 481), (491, 492, 493), (492, 480, 493), (521, 534, 533), (522, 534, 536), (521, 533, 538), (521, 538, 540), (521, 540, 537), (522, 536, 543), (523, 535, 545), (524, 539, 547), (525, 541, 549), (526, 542, 551), (522, 543, 546), (523, 545, 548), (524, 547, 550), (525, 549, 552), (526, 551, 544), (527, 553, 558), (528, 554, 560), (529, 555, 561), (530, 556, 562), (531, 557, 559), (559, 562, 532), (559, 557, 562), (557, 530, 562), (562, 561, 532), (562, 556, 561), (556, 529, 561), (561, 560, 532), (561, 555, 560), (555, 528, 560), (560, 558, 532), (560, 554, 558), (554, 527, 558), (558, 559, 532), (558, 553, 559), (553, 531, 559), (544, 557, 531), (544, 551, 557), (551, 530, 557), (552, 556, 530), (552, 549, 556), (549, 529, 556), (550, 555, 529), (550, 547, 555), (547, 528, 555), (548, 554, 528), (548, 545, 554), (545, 527, 554), (546, 553, 527), (546, 543, 553), (543, 531, 553), (551, 552, 530), (551, 542, 552), (542, 525, 552), (549, 550, 529), (549, 541, 550), (541, 524, 550), (547, 548, 528), (547, 539, 548), (539, 523, 548), (545, 546, 527), (545, 535, 546), (535, 522, 546), (543, 544, 531), (543, 536, 544), (536, 526, 544), (537, 542, 526), (537, 540, 542), (540, 525, 542), (540, 541, 525), (540, 538, 541), (538, 524, 541), (538, 539, 524), (538, 533, 539), (533, 523, 539), (536, 537, 526), (536, 534, 537), (534, 521, 537), (533, 535, 523), (533, 534, 535), (534, 522, 535), (563, 576, 575), (564, 576, 578), (563, 575, 580), (563, 580, 582), (563, 582, 579), (564, 578, 585), (565, 577, 587), (566, 581, 589), (567, 583, 591), (568, 584, 593), (564, 585, 588), (565, 587, 590), (566, 589, 592), (567, 591, 594), (568, 593, 586), (569, 595, 600), (570, 596, 602), (571, 597, 603), (572, 598, 604), (573, 599, 601), (601, 604, 574), (601, 599, 604), (599, 572, 604), (604, 603, 574), (604, 598, 603), (598, 571, 603), (603, 602, 574), (603, 597, 602), (597, 570, 602), (602, 600, 574), (602, 596, 600), (596, 569, 600), (600, 601, 574), (600, 595, 601), (595, 573, 601), (586, 599, 573), (586, 593, 599), (593, 572, 599), (594, 598, 572), (594, 591, 598), (591, 571, 598), (592, 597, 571), (592, 589, 597), (589, 570, 597), (590, 596, 570), (590, 587, 596), (587, 569, 596), (588, 595, 569), (588, 585, 595), (585, 573, 595), (593, 594, 572), (593, 584, 594), (584, 567, 594), (591, 592, 571), (591, 583, 592), (583, 566, 592), (589, 590, 570), (589, 581, 590), (581, 565, 590), (587, 588, 569), (587, 577, 588), (577, 564, 588), (585, 586, 573), (585, 578, 586), (578, 568, 586), (579, 584, 568), (579, 582, 584), (582, 567, 584), (582, 583, 567), (582, 580, 583), (580, 566, 583), (580, 581, 566), (580, 575, 581), (575, 565, 581), (578, 579, 568), (578, 576, 579), (576, 563, 579), (575, 577, 565), (575, 576, 577), (576, 564, 577), (605, 618, 617), (606, 618, 620), (605, 617, 622), (605, 622, 624), (605, 624, 621), (606, 620, 627), (607, 619, 629), (608, 623, 631), (609, 625, 633), (610, 626, 635), (606, 627, 630), (607, 629, 632), (608, 631, 634), (609, 633, 636), (610, 635, 628), (611, 637, 642), (612, 638, 644), (613, 639, 645), (614, 640, 646), (615, 641, 643), (643, 646, 616), (643, 641, 646), (641, 614, 646), (646, 645, 616), (646, 640, 645), (640, 613, 645), (645, 644, 616), (645, 639, 644), (639, 612, 644), (644, 642, 616), (644, 638, 642), (638, 611, 642), (642, 643, 616), (642, 637, 643), (637, 615, 643), (628, 641, 615), (628, 635, 641), (635, 614, 641), (636, 640, 614), (636, 633, 640), (633, 613, 640), (634, 639, 613), (634, 631, 639), (631, 612, 639), (632, 638, 612), (632, 629, 638), (629, 611, 638), (630, 637, 611), (630, 627, 637), (627, 615, 637), (635, 636, 614), (635, 626, 636), (626, 609, 636), (633, 634, 613), (633, 625, 634), (625, 608, 634), (631, 632, 612), (631, 623, 632), (623, 607, 632), (629, 630, 611), (629, 619, 630), (619, 606, 630), (627, 628, 615), (627, 620, 628), (620, 610, 628), (621, 626, 610), (621, 624, 626), (624, 609, 626), (624, 625, 609), (624, 622, 625), (622, 608, 625), (622, 623, 608), (622, 617, 623), (617, 607, 623), (620, 621, 610), (620, 618, 621), (618, 605, 621), (617, 619, 607), (617, 618, 619), (618, 606, 619)])
_uv = me_cube.uv_layers.new(name='UVMap')
_uv.uv.foreach_set('vector', [0.6193, 0.05438, 0.6227, 0.06014, 0.6186, 0.06429, 0.4915, 0.2903, 0.4933, 0.2941, 0.4898, 0.2969, 0.5397, 0.2518, 0.5433, 0.25, 0.5442, 0.2568, 0.4898, 0.2969, 0.4933, 0.2941, 0.4933, 0.2994, 0.4403, 0.2538, 0.4427, 0.2542, 0.4438, 0.2704, 0.4053, 0.3176, 0.403, 0.3185, 0.4024, 0.3011, 0.4686, 0.2393, 0.4728, 0.2309, 0.4692, 0.2437, 0.595, 0.05808, 0.5862, 0.06528, 0.5682, 0.07196, 0.5682, 0.07196, 0.5859, 0.0599, 0.595, 0.05808, 0.5508, 0.2013, 0.5571, 0.1927, 0.5435, 0.2176, 0.6175, 0.04891, 0.6205, 0.05043, 0.6193, 0.05438, 0.4816, 0.1936, 0.4763, 0.2008, 0.4771, 0.1934, 0.595, 0.05808, 0.6022, 0.05511, 0.5957, 0.06535, 0.5496, 0.219, 0.5505, 0.2214, 0.5425, 0.2232, 0.5425, 0.2232, 0.5435, 0.2176, 0.5496, 0.219, 0.4573, 0.3175, 0.4585, 0.3182, 0.458, 0.3205, 0.3431, 0.2781, 0.3455, 0.2778, 0.3455, 0.2803, 0.4958, 0.2954, 0.4966, 0.2998, 0.4933, 0.2951, 0.514, 0.3004, 0.5112, 0.3004, 0.512, 0.2972, 0.4634, 0.2821, 0.4637, 0.2825, 0.4632, 0.2825, 0.4479, 0.2852, 0.4479, 0.2845, 0.4487, 0.2853, 0.4479, 0.2845, 0.4487, 0.2845, 0.4487, 0.2853, 0.6022, 0.297, 0.5998, 0.2996, 0.5942, 0.2951, 0.5942, 0.2951, 0.5983, 0.2887, 0.6022, 0.297, 0.3619, 0.27, 0.3643, 0.2734, 0.3598, 0.2766, 0.487, 0.31, 0.4847, 0.3066, 0.4868, 0.3017, 0.6167, 0.06343, 0.6149, 0.06549, 0.6153, 0.05785, 0.6142, 0.05479, 0.6153, 0.05785, 0.6121, 0.06817, 0.6354, 0.2784, 0.632, 0.2814, 0.6315, 0.2696, 0.636, 0.2696, 0.6402, 0.2688, 0.6402, 0.2793, 0.6402, 0.2793, 0.6354, 0.2784, 0.636, 0.2696, 0.6011, 0.2835, 0.6054, 0.2841, 0.6039, 0.2934, 0.6011, 0.2835, 0.6039, 0.2934, 0.5983, 0.2887, 0.5012, 0.2949, 0.4993, 0.2972, 0.5012, 0.2903, 0.4426, 0.3003, 0.4418, 0.2994, 0.4426, 0.2964, 0.4771, 0.2132, 0.4739, 0.214, 0.4763, 0.2008, 0.4763, 0.2008, 0.4816, 0.1936, 0.4771, 0.2132, 0.4816, 0.1936, 0.4856, 0.2015, 0.4771, 0.2132, 0.5449, 0.3097, 0.5458, 0.3017, 0.5464, 0.3093, 0.5902, 0.239, 0.5936, 0.2371, 0.592, 0.239, 0.4875, 0.1933, 0.4816, 0.1936, 0.4853, 0.1801, 0.4816, 0.1936, 0.4767, 0.1916, 0.4853, 0.1801, 0.4622, 0.3124, 0.4617, 0.3148, 0.4616, 0.3099, 0.4, 0.194, 0.3978, 0.1909, 0.4048, 0.1812, 0.4366, 0.2482, 0.4325, 0.2475, 0.4398, 0.2463, 0.4001, 0.1819, 0.4048, 0.1812, 0.3978, 0.1909, 0.3721, 0.2192, 0.3732, 0.2209, 0.3654, 0.2303, 0.3654, 0.2303, 0.362, 0.2297, 0.3721, 0.2192, 0.3721, 0.2192, 0.362, 0.2297, 0.3714, 0.2172, 0.5334, 0.2264, 0.5218, 0.2343, 0.5255, 0.2269, 0.5353, 0.2202, 0.5429, 0.3084, 0.5458, 0.3017, 0.5449, 0.3097, 0.3882, 0.2709, 0.3852, 0.2728, 0.3878, 0.2627, 0.3852, 0.2728, 0.3847, 0.2606, 0.3878, 0.2627, 0.3878, 0.2627, 0.3891, 0.2634, 0.3882, 0.2709, 0.5363, 0.08097, 0.5482, 0.07814, 0.5352, 0.08575, 0.5571, 0.1927, 0.5508, 0.2013, 0.5543, 0.1913, 0.5693, 0.1666, 0.568, 0.1704, 0.5662, 0.166, 0.5921, 0.2274, 0.5852, 0.2275, 0.5852, 0.224, 0.5921, 0.2274, 0.5852, 0.224, 0.5942, 0.2254, 0.4616, 0.3099, 0.4642, 0.3079, 0.4648, 0.3125, 0.3999, 0.2821, 0.3971, 0.2786, 0.3999, 0.2728, 0.5382, 0.08651, 0.5459, 0.08211, 0.538, 0.08806, 0.5921, 0.3111, 0.5939, 0.3119, 0.5919, 0.3163, 0.4937, 0.24, 0.4952, 0.243, 0.4941, 0.2436, 0.4453, 0.2985, 0.4441, 0.2963, 0.4453, 0.2951, 0.4128, 0.3193, 0.4137, 0.3183, 0.4158, 0.3188, 0.4158, 0.3188, 0.4155, 0.318, 0.4179, 0.3207, 0.4121, 0.2961, 0.4112, 0.2981, 0.4128, 0.2934, 0.4968, 0.2972, 0.4966, 0.2937, 0.4993, 0.2972, 0.5144, 0.2972, 0.5112, 0.2952, 0.5144, 0.2903, 0.5169, 0.2972, 0.5144, 0.2914, 0.5169, 0.2903, 0.5686, 0.1643, 0.5731, 0.1629, 0.5693, 0.1666, 0.4321, 0.2907, 0.4323, 0.3097, 0.431, 0.3088, 0.5482, 0.07814, 0.5655, 0.07138, 0.5682, 0.07196, 0.4529, 0.273, 0.4539, 0.2733, 0.4573, 0.2863, 0.4582, 0.2584, 0.4573, 0.2582, 0.4632, 0.2463, 0.4252, 0.3109, 0.4268, 0.3219, 0.424, 0.3107, 0.4573, 0.2476, 0.4539, 0.2733, 0.4529, 0.273, 0.5353, 0.2202, 0.5435, 0.2176, 0.5334, 0.2264, 0.5453, 0.2629, 0.5419, 0.2608, 0.5442, 0.2568, 0.6023, 0.04889, 0.6022, 0.05511, 0.595, 0.05808, 0.595, 0.05808, 0.6017, 0.04727, 0.6023, 0.04889, 0.5414, 0.3061, 0.5453, 0.2709, 0.5429, 0.3084, 0.5957, 0.06535, 0.6, 0.1079, 0.5991, 0.113, 0.51, 0.2903, 0.5112, 0.2904, 0.5112, 0.3017, 0.4465, 0.2845, 0.4465, 0.2978, 0.4454, 0.2849, 0.5311, 0.3406, 0.5321, 0.3412, 0.5202, 0.3473, 0.4409, 0.3015, 0.4398, 0.3012, 0.4409, 0.2906, 0.3481, 0.3116, 0.3492, 0.3114, 0.3572, 0.3185, 0.5181, 0.303, 0.5169, 0.3027, 0.5181, 0.2903, 0.4169, 0.3, 0.4158, 0.3002, 0.4172, 0.2809, 0.4632, 0.2635, 0.4643, 0.2633, 0.4652, 0.2821, 0.5543, 0.3278, 0.561, 0.3473, 0.5532, 0.3281, 0.4729, 0.304, 0.474, 0.3037, 0.472, 0.3179, 0.4279, 0.3052, 0.4268, 0.3049, 0.4291, 0.2856, 0.4276, 0.3214, 0.429, 0.3051, 0.4291, 0.3225, 0.4171, 0.3188, 0.4169, 0.3, 0.4179, 0.3003, 0.4648, 0.2939, 0.4654, 0.2933, 0.4654, 0.304, 0.4418, 0.3052, 0.4409, 0.3047, 0.4418, 0.2964, 0.3498, 0.3104, 0.3492, 0.3114, 0.3415, 0.3048, 0.3402, 0.3048, 0.3492, 0.3114, 0.3481, 0.3116, 0.5402, 0.3366, 0.5321, 0.3412, 0.5311, 0.3406, 0.5693, 0.1666, 0.5942, 0.1499, 0.568, 0.1704, 0.3999, 0.2728, 0.4053, 0.2463, 0.4008, 0.2741, 0.584, 0.2922, 0.5848, 0.2949, 0.5834, 0.2952, 0.4325, 0.2463, 0.4251, 0.2663, 0.424, 0.2662, 0.4962, 0.2448, 0.5132, 0.2712, 0.5125, 0.2719, 0.4298, 0.2742, 0.431, 0.2743, 0.4325, 0.2856, 0.5146, 0.279, 0.5202, 0.2903, 0.5137, 0.2797, 0.5751, 0.2508, 0.5742, 0.2502, 0.5769, 0.2371, 0.6178, 0.133, 0.6186, 0.1322, 0.6244, 0.1464, 0.5867, 0.2517, 0.5855, 0.2516, 0.5902, 0.2371, 0.5902, 0.3261, 0.5869, 0.329, 0.5838, 0.2984, 0.4251, 0.2663, 0.4298, 0.2742, 0.424, 0.2662, 0.6197, 0.1321, 0.6118, 0.1226, 0.6129, 0.1227, 0.578, 0.2622, 0.5855, 0.2516, 0.5789, 0.262, 0.5751, 0.2508, 0.5769, 0.2584, 0.5758, 0.2582, 0.5855, 0.2516, 0.578, 0.2622, 0.5846, 0.2519, 0.6095, 0.1143, 0.6102, 0.1147, 0.607, 0.1354, 0.4995, 0.2625, 0.5005, 0.2828, 0.4986, 0.2626, 0.6124, 0.09857, 0.6126, 0.09634, 0.614, 0.0966, 0.5817, 0.2916, 0.5778, 0.2765, 0.5786, 0.2763, 0.5682, 0.2884, 0.5667, 0.2719, 0.5676, 0.2718, 0.6336, 0.2383, 0.6315, 0.2696, 0.6273, 0.2205, 0.4001, 0.1819, 0.3962, 0.1822, 0.3933, 0.1482, 0.6084, 0.2507, 0.6054, 0.2841, 0.6011, 0.2835, 0.6315, 0.2696, 0.6336, 0.2383, 0.636, 0.2696, 0.3939, 0.1257, 0.3933, 0.1482, 0.3887, 0.127, 0.3933, 0.1482, 0.3839, 0.1276, 0.3887, 0.127, 0.6374, 0.2288, 0.6336, 0.2383, 0.6322, 0.2199, 0.6067, 0.2381, 0.6129, 0.2301, 0.6084, 0.2507, 0.6129, 0.2301, 0.6183, 0.2296, 0.6084, 0.2507, 0.4193, 0.3014, 0.419, 0.2886, 0.4203, 0.3021, 0.4755, 0.316, 0.4763, 0.3, 0.4763, 0.3168, 0.3803, 0.275, 0.3787, 0.2769, 0.3829, 0.2557, 0.3787, 0.2769, 0.3822, 0.2557, 0.3829, 0.2557, 0.419, 0.2886, 0.4193, 0.3014, 0.4184, 0.2883, 0.4095, 0.1952, 0.41, 0.1922, 0.4147, 0.1997, 0.3777, 0.3218, 0.3776, 0.3049, 0.3813, 0.3211, 0.3776, 0.3049, 0.383, 0.3165, 0.3813, 0.3211, 0.4147, 0.1997, 0.4193, 0.2096, 0.4095, 0.1952, 0.4778, 0.2903, 0.4798, 0.3062, 0.4763, 0.3052, 0.3598, 0.2766, 0.3636, 0.279, 0.363, 0.2914, 0.634, 0.2911, 0.632, 0.2918, 0.6349, 0.284, 0.3776, 0.3049, 0.3777, 0.3218, 0.3753, 0.304, 0.4571, 0.2407, 0.4571, 0.2401, 0.4655, 0.2454, 0.4868, 0.3017, 0.4847, 0.3066, 0.487, 0.2903, 0.4429, 0.2329, 0.4497, 0.2463, 0.4426, 0.2341, 0.4426, 0.2341, 0.4497, 0.2463, 0.4389, 0.2312, 0.3787, 0.2769, 0.373, 0.2574, 0.3784, 0.2723, 0.5543, 0.1913, 0.5471, 0.16, 0.5479, 0.1601, 0.4224, 0.2788, 0.424, 0.2467, 0.424, 0.2809, 0.424, 0.2467, 0.4224, 0.2788, 0.4228, 0.2467, 0.4224, 0.2788, 0.422, 0.247, 0.4228, 0.2467, 0.5071, 0.299, 0.509, 0.2903, 0.5082, 0.2991, 0.4228, 0.2467, 0.4128, 0.2463, 0.424, 0.2467, 0.489, 0.2903, 0.4898, 0.3017, 0.4878, 0.2903, 0.4518, 0.2463, 0.4518, 0.2845, 0.4489, 0.2563, 0.4489, 0.2563, 0.4518, 0.2845, 0.4511, 0.2842, 0.4489, 0.2563, 0.4511, 0.2842, 0.4454, 0.2546, 0.3909, 0.2639, 0.3891, 0.2634, 0.3971, 0.2467, 0.4234, 0.2809, 0.4234, 0.2996, 0.4223, 0.2815, 0.4223, 0.2815, 0.4234, 0.2996, 0.423, 0.2995, 0.4718, 0.2912, 0.4718, 0.3085, 0.4694, 0.2919, 0.4821, 0.3079, 0.4847, 0.2903, 0.4833, 0.3085, 0.4366, 0.2482, 0.4347, 0.2637, 0.4325, 0.2475, 0.6022, 0.297, 0.615, 0.3054, 0.6135, 0.3074, 0.574, 0.3248, 0.5701, 0.3255, 0.5701, 0.3229, 0.6185, 0.06531, 0.621, 0.06745, 0.6149, 0.0913, 0.5453, 0.2709, 0.5414, 0.3061, 0.5427, 0.2714, 0.6186, 0.06429, 0.6227, 0.06014, 0.6206, 0.06672, 0.5388, 0.2449, 0.5441, 0.2374, 0.5433, 0.25, 0.5397, 0.2518, 0.5218, 0.2343, 0.5334, 0.2264, 0.5248, 0.2371, 0.6153, 0.05785, 0.6193, 0.05438, 0.6186, 0.06429, 0.6167, 0.06343, 0.5441, 0.2374, 0.5483, 0.2373, 0.5433, 0.25, 0.5379, 0.2279, 0.5248, 0.2371, 0.5334, 0.2264, 0.5433, 0.25, 0.5483, 0.2373, 0.5476, 0.2549, 0.4712, 0.2438, 0.4692, 0.2437, 0.4728, 0.2309, 0.4754, 0.2311, 0.6193, 0.05438, 0.6153, 0.05785, 0.6142, 0.05479, 0.5734, 0.06736, 0.5859, 0.0599, 0.5682, 0.07196, 0.5433, 0.25, 0.5476, 0.2549, 0.5442, 0.2568, 0.6186, 0.06429, 0.6161, 0.06889, 0.6167, 0.06343, 0.443, 0.2505, 0.4427, 0.2542, 0.4403, 0.2538, 0.4398, 0.2489, 0.5571, 0.1927, 0.5543, 0.1913, 0.5566, 0.1904, 0.595, 0.05808, 0.5912, 0.06436, 0.5862, 0.06528, 0.4444, 0.2548, 0.4427, 0.2542, 0.443, 0.2505, 0.4454, 0.2502, 0.6322, 0.2199, 0.6402, 0.1515, 0.6374, 0.2288, 0.5435, 0.2176, 0.5571, 0.1927, 0.5505, 0.2098, 0.5505, 0.2098, 0.5494, 0.2146, 0.5435, 0.2176, 0.6244, 0.05247, 0.6227, 0.06014, 0.6193, 0.05438, 0.6193, 0.05438, 0.6142, 0.05479, 0.6175, 0.04891, 0.6193, 0.05438, 0.6205, 0.05043, 0.6244, 0.05247, 0.5441, 0.2374, 0.5388, 0.2449, 0.5397, 0.2371, 0.5202, 0.2315, 0.5255, 0.2269, 0.5218, 0.2343, 0.4859, 0.1948, 0.4856, 0.2015, 0.4816, 0.1936, 0.5662, 0.166, 0.5636, 0.1704, 0.5651, 0.1647, 0.5957, 0.06535, 0.6022, 0.05511, 0.5985, 0.06543, 0.5957, 0.06535, 0.5912, 0.06436, 0.595, 0.05808, 0.5435, 0.2176, 0.5494, 0.2146, 0.5496, 0.219, 0.3455, 0.2803, 0.3455, 0.2778, 0.3476, 0.2785, 0.6308, 0.1513, 0.6322, 0.2199, 0.6273, 0.2205, 0.4961, 0.1339, 0.5202, 0.04955, 0.5008, 0.1364, 0.511, 0.04727, 0.4961, 0.1339, 0.4912, 0.1343, 0.6183, 0.2296, 0.6225, 0.1505, 0.6273, 0.151, 0.4958, 0.2954, 0.4933, 0.2951, 0.4966, 0.2903, 0.6181, 0.1499, 0.6129, 0.2301, 0.6067, 0.2381, 0.3836, 0.09997, 0.3785, 0.04727, 0.3939, 0.1257, 0.4409, 0.2916, 0.4427, 0.2906, 0.4427, 0.2964, 0.3697, 0.04972, 0.3836, 0.09997, 0.3839, 0.1276, 0.3579, 0.2696, 0.3619, 0.27, 0.3598, 0.2766, 0.3572, 0.2788, 0.4919, 0.187, 0.4875, 0.1933, 0.4899, 0.18, 0.5983, 0.2887, 0.6039, 0.2934, 0.6022, 0.297, 0.4856, 0.2015, 0.4853, 0.2149, 0.4816, 0.2137, 0.4811, 0.2125, 0.5144, 0.2903, 0.5112, 0.2952, 0.5126, 0.2917, 0.6167, 0.06343, 0.6185, 0.06531, 0.6149, 0.06549, 0.6121, 0.06817, 0.6153, 0.05785, 0.6149, 0.06549, 0.4358, 0.2951, 0.4392, 0.3005, 0.436, 0.3002, 0.4325, 0.298, 0.4428, 0.2324, 0.4426, 0.2341, 0.4389, 0.2312, 0.3787, 0.2769, 0.3769, 0.2795, 0.3757, 0.2699, 0.636, 0.2696, 0.6354, 0.2784, 0.6315, 0.2696, 0.5983, 0.2887, 0.5971, 0.2819, 0.6011, 0.2835, 0.5012, 0.2903, 0.4993, 0.2972, 0.4966, 0.2937, 0.4694, 0.2919, 0.4716, 0.2903, 0.4718, 0.2912, 0.595, 0.05808, 0.5859, 0.0599, 0.6017, 0.04727, 0.5353, 0.2202, 0.5508, 0.2013, 0.5435, 0.2176, 0.4179, 0.3207, 0.4155, 0.318, 0.4171, 0.3188, 0.4856, 0.2015, 0.4811, 0.2125, 0.4771, 0.2132, 0.5933, 0.229, 0.5852, 0.2275, 0.5921, 0.2274, 0.5157, 0.3007, 0.5144, 0.2991, 0.5157, 0.2972, 0.4453, 0.2951, 0.4441, 0.2963, 0.4427, 0.2959, 0.4767, 0.1916, 0.4813, 0.1791, 0.4853, 0.1801, 0.4853, 0.1801, 0.4899, 0.18, 0.4875, 0.1933, 0.5157, 0.2983, 0.5166, 0.2972, 0.5166, 0.3005, 0.4816, 0.1936, 0.4875, 0.1933, 0.4859, 0.1948, 0.4771, 0.1934, 0.4767, 0.1916, 0.4816, 0.1936, 0.4653, 0.2587, 0.4655, 0.2569, 0.4655, 0.2603, 0.4396, 0.2997, 0.4392, 0.3005, 0.4358, 0.2951, 0.4396, 0.2963, 0.4349, 0.2896, 0.4372, 0.2873, 0.4358, 0.2951, 0.4326, 0.2938, 0.4358, 0.2951, 0.4372, 0.2873, 0.4396, 0.2963, 0.4358, 0.2951, 0.4325, 0.298, 0.4326, 0.2938, 0.4573, 0.2882, 0.4573, 0.2984, 0.4517, 0.2921, 0.4528, 0.2863, 0.5936, 0.2397, 0.594, 0.2371, 0.594, 0.2419, 0.4427, 0.2924, 0.4448, 0.2906, 0.4448, 0.2951, 0.6205, 0.05043, 0.6175, 0.04891, 0.6181, 0.04727, 0.4559, 0.2973, 0.4509, 0.2972, 0.4517, 0.2921, 0.4573, 0.2984, 0.4467, 0.2961, 0.4466, 0.2913, 0.4517, 0.2921, 0.4509, 0.2972, 0.4479, 0.2867, 0.4528, 0.2863, 0.4517, 0.2921, 0.4466, 0.2913, 0.4095, 0.1952, 0.4073, 0.1976, 0.4, 0.194, 0.4048, 0.1812, 0.4686, 0.2393, 0.4739, 0.214, 0.4771, 0.2132, 0.4728, 0.2309, 0.4073, 0.1976, 0.4027, 0.1985, 0.4, 0.194, 0.4754, 0.2311, 0.4728, 0.2309, 0.4771, 0.2132, 0.4811, 0.2125, 0.5453, 0.2709, 0.5453, 0.2629, 0.5487, 0.2625, 0.5481, 0.2711, 0.5419, 0.2608, 0.5453, 0.2629, 0.5453, 0.2709, 0.5427, 0.2714, 0.3962, 0.1822, 0.4001, 0.1819, 0.3978, 0.1909, 0.3927, 0.1922, 0.5459, 0.08211, 0.5382, 0.08651, 0.5352, 0.08575, 0.5482, 0.07814, 0.5034, 0.298, 0.5062, 0.2903, 0.5062, 0.3001, 0.3677, 0.2193, 0.3714, 0.2172, 0.362, 0.2297, 0.3909, 0.2639, 0.3896, 0.2712, 0.3882, 0.2709, 0.3891, 0.2634, 0.3431, 0.2781, 0.3459, 0.2702, 0.3455, 0.2778, 0.5571, 0.1927, 0.5589, 0.1923, 0.5505, 0.2098, 0.4438, 0.2704, 0.4423, 0.2712, 0.4403, 0.2538, 0.4024, 0.3011, 0.403, 0.3185, 0.4006, 0.3003, 0.4616, 0.3099, 0.4648, 0.3125, 0.4622, 0.3124, 0.5682, 0.07196, 0.5657, 0.06915, 0.5734, 0.06736, 0.5682, 0.07196, 0.5862, 0.06528, 0.5672, 0.07389, 0.5682, 0.07196, 0.5655, 0.07138, 0.5657, 0.06915, 0.4291, 0.295, 0.4294, 0.2859, 0.431, 0.2861, 0.4321, 0.2907, 0.4092, 0.2869, 0.4128, 0.2934, 0.407, 0.2872, 0.431, 0.2861, 0.4323, 0.2856, 0.4321, 0.2907, 0.4672, 0.2483, 0.4692, 0.2437, 0.4712, 0.2438, 0.469, 0.2493, 0.4655, 0.2485, 0.4686, 0.2393, 0.4692, 0.2437, 0.5822, 0.2954, 0.5834, 0.2952, 0.5838, 0.2984, 0.5828, 0.3006, 0.5902, 0.3261, 0.5838, 0.2984, 0.5834, 0.2952, 0.5848, 0.2949, 0.5695, 0.2914, 0.5701, 0.3229, 0.5671, 0.3229, 0.5683, 0.2913, 0.5708, 0.297, 0.5701, 0.3229, 0.5695, 0.2914, 0.5709, 0.2915, 0.615, 0.09719, 0.614, 0.0966, 0.6149, 0.0913, 0.6158, 0.09252, 0.6127, 0.09345, 0.6149, 0.0913, 0.614, 0.0966, 0.6126, 0.09634, 0.491, 0.2394, 0.4937, 0.24, 0.4941, 0.2436, 0.4929, 0.2441, 0.4294, 0.3103, 0.4291, 0.295, 0.4321, 0.2907, 0.431, 0.3088, 0.4158, 0.3188, 0.4137, 0.3183, 0.4155, 0.318, 0.4112, 0.2981, 0.407, 0.2872, 0.4128, 0.2934, 0.4991, 0.2994, 0.498, 0.2992, 0.4991, 0.2972, 0.3878, 0.2627, 0.3847, 0.2606, 0.3877, 0.2615, 0.5686, 0.1643, 0.5693, 0.1666, 0.5662, 0.166, 0.5662, 0.166, 0.5651, 0.1647, 0.5686, 0.1643, 0.5571, 0.1927, 0.5662, 0.166, 0.568, 0.1704, 0.5589, 0.1923, 0.5566, 0.1904, 0.5636, 0.1704, 0.5662, 0.166, 0.5571, 0.1927, 0.3971, 0.2786, 0.3999, 0.2821, 0.4024, 0.3011, 0.4006, 0.3003, 0.4435, 0.2906, 0.4423, 0.2712, 0.4438, 0.2704, 0.5459, 0.08211, 0.5482, 0.07814, 0.5682, 0.07196, 0.5672, 0.07389, 0.4685, 0.3122, 0.4674, 0.3124, 0.4669, 0.291, 0.4685, 0.2903, 0.4529, 0.273, 0.4573, 0.2863, 0.4518, 0.2728, 0.4582, 0.2584, 0.4632, 0.2463, 0.4594, 0.2582, 0.5181, 0.2906, 0.5192, 0.2903, 0.5192, 0.3019, 0.5022, 0.2903, 0.5034, 0.2904, 0.5034, 0.3041, 0.5034, 0.3041, 0.5012, 0.2907, 0.5022, 0.2903, 0.4663, 0.3123, 0.4655, 0.2906, 0.4669, 0.291, 0.4674, 0.3124, 0.4573, 0.2582, 0.4582, 0.2584, 0.4619, 0.2822, 0.4598, 0.2828, 0.4594, 0.2582, 0.4601, 0.2577, 0.4632, 0.2819, 0.4619, 0.2822, 0.4619, 0.2822, 0.4582, 0.2584, 0.4594, 0.2582, 0.424, 0.3107, 0.424, 0.2856, 0.4268, 0.2857, 0.4252, 0.3109, 0.4518, 0.2728, 0.4552, 0.2463, 0.4573, 0.2476, 0.4529, 0.273, 0.5425, 0.2232, 0.5379, 0.2279, 0.5334, 0.2264, 0.5435, 0.2176, 0.5453, 0.2629, 0.5442, 0.2568, 0.5476, 0.2549, 0.5487, 0.2625, 0.5414, 0.337, 0.5402, 0.3366, 0.5429, 0.3084, 0.5449, 0.3097, 0.5419, 0.2608, 0.5403, 0.2554, 0.5442, 0.2568, 0.6023, 0.04889, 0.607, 0.05184, 0.6022, 0.05511, 0.5391, 0.3368, 0.5414, 0.3061, 0.5429, 0.3084, 0.5402, 0.3366, 0.607, 0.1492, 0.6058, 0.1495, 0.5991, 0.113, 0.6, 0.1079, 0.6047, 0.1499, 0.5967, 0.112, 0.5991, 0.113, 0.6058, 0.1495, 0.3415, 0.3048, 0.3402, 0.3048, 0.3455, 0.2803, 0.3476, 0.2785, 0.4595, 0.2829, 0.4585, 0.3182, 0.4573, 0.3175, 0.4586, 0.2828, 0.4595, 0.2829, 0.4607, 0.283, 0.4602, 0.3179, 0.4585, 0.3182, 0.4616, 0.2829, 0.4616, 0.319, 0.4602, 0.3179, 0.4607, 0.283, 0.5458, 0.3017, 0.5429, 0.3084, 0.5453, 0.2709, 0.5481, 0.2711, 0.5957, 0.06535, 0.5991, 0.113, 0.5967, 0.112, 0.5933, 0.06921, 0.556, 0.2155, 0.5936, 0.224, 0.5852, 0.224, 0.5541, 0.217, 0.3476, 0.2785, 0.3455, 0.2778, 0.3543, 0.2467, 0.3572, 0.2463, 0.5496, 0.219, 0.5852, 0.224, 0.5852, 0.2275, 0.5505, 0.2214, 0.474, 0.3037, 0.4729, 0.304, 0.4718, 0.2913, 0.474, 0.2903, 0.5496, 0.219, 0.5541, 0.217, 0.5852, 0.224, 0.51, 0.2903, 0.5112, 0.3017, 0.509, 0.2908, 0.5325, 0.3422, 0.5202, 0.3473, 0.5321, 0.3412, 0.5525, 0.3288, 0.5532, 0.3281, 0.561, 0.3473, 0.4279, 0.3052, 0.4291, 0.2856, 0.429, 0.3051, 0.5922, 0.258, 0.5936, 0.2799, 0.591, 0.2582, 0.5532, 0.3281, 0.5449, 0.3097, 0.5464, 0.3093, 0.5543, 0.3278, 0.5532, 0.3281, 0.5525, 0.3288, 0.5439, 0.3122, 0.5449, 0.3097, 0.591, 0.2582, 0.5902, 0.239, 0.592, 0.239, 0.5922, 0.258, 0.4643, 0.2633, 0.4632, 0.2635, 0.4636, 0.247, 0.4652, 0.2463, 0.4169, 0.3, 0.4155, 0.318, 0.4137, 0.3183, 0.4158, 0.3002, 0.5402, 0.3366, 0.5311, 0.3406, 0.5302, 0.3407, 0.5391, 0.3368, 0.4171, 0.3188, 0.4155, 0.318, 0.4169, 0.3, 0.4276, 0.3214, 0.4279, 0.3052, 0.429, 0.3051, 0.3423, 0.304, 0.3498, 0.3104, 0.3415, 0.3048, 0.5419, 0.3379, 0.5325, 0.3422, 0.5414, 0.337, 0.3402, 0.3048, 0.3415, 0.3048, 0.3492, 0.3114, 0.5402, 0.3366, 0.5414, 0.337, 0.5321, 0.3412, 0.4238, 0.2913, 0.4238, 0.3002, 0.4234, 0.2994, 0.4655, 0.2463, 0.4655, 0.2569, 0.4652, 0.2558, 0.5321, 0.3412, 0.5414, 0.337, 0.5325, 0.3422, 0.4648, 0.2926, 0.4655, 0.2828, 0.4655, 0.2933, 0.614, 0.0966, 0.6148, 0.09949, 0.6124, 0.09801, 0.6126, 0.09634, 0.424, 0.2809, 0.424, 0.2913, 0.4234, 0.2815, 0.5352, 0.08575, 0.5382, 0.08651, 0.5202, 0.1078, 0.4642, 0.3079, 0.4616, 0.3099, 0.4648, 0.2828, 0.5693, 0.1666, 0.5731, 0.1629, 0.5942, 0.1499, 0.3999, 0.2728, 0.3971, 0.2786, 0.4053, 0.2463, 0.4941, 0.2436, 0.4962, 0.2448, 0.4947, 0.2462, 0.4929, 0.2441, 0.498, 0.3001, 0.4966, 0.3001, 0.4975, 0.2972, 0.5821, 0.2928, 0.584, 0.2922, 0.5834, 0.2952, 0.5822, 0.2954, 0.4962, 0.2448, 0.4941, 0.2436, 0.4952, 0.243, 0.5709, 0.2915, 0.5695, 0.2914, 0.5702, 0.289, 0.5721, 0.288, 0.5689, 0.2884, 0.5702, 0.289, 0.5695, 0.2914, 0.5683, 0.2913, 0.6118, 0.1226, 0.6124, 0.09801, 0.6148, 0.09949, 0.6129, 0.1227, 0.5116, 0.2725, 0.4947, 0.2462, 0.4962, 0.2448, 0.5125, 0.2719, 0.578, 0.2622, 0.5789, 0.262, 0.584, 0.2922, 0.5821, 0.2928, 0.5749, 0.2578, 0.5758, 0.2582, 0.5702, 0.289, 0.5689, 0.2884, 0.584, 0.2922, 0.5789, 0.262, 0.58, 0.2619, 0.5769, 0.2584, 0.5721, 0.288, 0.5702, 0.289, 0.5758, 0.2582, 0.4853, 0.2149, 0.4937, 0.24, 0.491, 0.2394, 0.4829, 0.2187, 0.6197, 0.1321, 0.6244, 0.1464, 0.6186, 0.1322, 0.5855, 0.2516, 0.5846, 0.2519, 0.5902, 0.2371, 0.5769, 0.2371, 0.5762, 0.2512, 0.5751, 0.2508, 0.6127, 0.09345, 0.6149, 0.06549, 0.6149, 0.0913, 0.6149, 0.0913, 0.621, 0.06745, 0.6158, 0.09252, 0.5828, 0.3006, 0.5838, 0.2984, 0.5869, 0.329, 0.5837, 0.3238, 0.4853, 0.2149, 0.4874, 0.2116, 0.4937, 0.24, 0.58, 0.2619, 0.5789, 0.262, 0.5855, 0.2516, 0.5867, 0.2517, 0.5708, 0.297, 0.574, 0.3248, 0.5701, 0.3229, 0.5873, 0.2522, 0.5806, 0.2622, 0.58, 0.2619, 0.5867, 0.2517, 0.5116, 0.2725, 0.5125, 0.2719, 0.5146, 0.279, 0.5137, 0.2797, 0.4251, 0.2663, 0.431, 0.2743, 0.4298, 0.2742, 0.6197, 0.1321, 0.6186, 0.1322, 0.6118, 0.1226, 0.6118, 0.1226, 0.6186, 0.1322, 0.6178, 0.133, 0.6141, 0.09942, 0.6124, 0.09857, 0.614, 0.0966, 0.615, 0.09719, 0.6178, 0.133, 0.611, 0.1232, 0.6118, 0.1226, 0.5751, 0.2508, 0.5762, 0.2512, 0.5769, 0.2584, 0.6095, 0.1143, 0.607, 0.1354, 0.6086, 0.1143, 0.5786, 0.2763, 0.5778, 0.2765, 0.5769, 0.2556, 0.5786, 0.2763, 0.5769, 0.2556, 0.5795, 0.2761, 0.5676, 0.2718, 0.5667, 0.2719, 0.561, 0.2521, 0.561, 0.2521, 0.5685, 0.2717, 0.5676, 0.2718, 0.4995, 0.2625, 0.5003, 0.2623, 0.5005, 0.2828, 0.4929, 0.2441, 0.4941, 0.2436, 0.4942, 0.2453, 0.4933, 0.248, 0.4956, 0.2452, 0.4942, 0.2453, 0.4941, 0.2436, 0.4952, 0.243, 0.5834, 0.2952, 0.5817, 0.2916, 0.5842, 0.2921, 0.5848, 0.2949, 0.5695, 0.2914, 0.5682, 0.2884, 0.5702, 0.289, 0.5709, 0.2915, 0.5834, 0.2952, 0.5822, 0.2954, 0.5817, 0.2916, 0.6102, 0.1147, 0.6095, 0.1143, 0.6124, 0.09857, 0.6141, 0.09942, 0.5682, 0.2884, 0.5695, 0.2914, 0.5683, 0.2913, 0.5003, 0.2623, 0.4995, 0.2625, 0.4942, 0.2453, 0.4956, 0.2452, 0.6124, 0.09857, 0.6095, 0.1143, 0.6086, 0.1143, 0.4986, 0.2626, 0.4933, 0.248, 0.4942, 0.2453, 0.4995, 0.2625, 0.5795, 0.2761, 0.5842, 0.2921, 0.5817, 0.2916, 0.5786, 0.2763, 0.5685, 0.2717, 0.5702, 0.289, 0.5682, 0.2884, 0.5676, 0.2718, 0.6067, 0.2381, 0.6084, 0.2507, 0.6011, 0.2835, 0.5971, 0.2819, 0.3939, 0.1257, 0.4048, 0.1812, 0.3933, 0.1482, 0.3933, 0.1482, 0.3962, 0.1822, 0.3839, 0.1276, 0.6084, 0.2507, 0.6183, 0.2296, 0.6054, 0.2841, 0.4001, 0.1819, 0.3933, 0.1482, 0.4048, 0.1812, 0.4961, 0.1339, 0.4853, 0.1801, 0.4813, 0.1791, 0.4912, 0.1343, 0.4899, 0.18, 0.4853, 0.1801, 0.4961, 0.1339, 0.5008, 0.1364, 0.6374, 0.2288, 0.6402, 0.2688, 0.636, 0.2696, 0.6336, 0.2383, 0.4201, 0.3199, 0.4193, 0.3014, 0.4203, 0.3021, 0.4223, 0.3205, 0.6322, 0.2199, 0.6336, 0.2383, 0.6273, 0.2205, 0.4181, 0.3023, 0.4193, 0.3014, 0.4201, 0.3199, 0.4179, 0.3205, 0.4175, 0.2111, 0.4428, 0.2324, 0.4389, 0.2312, 0.4164, 0.2129, 0.4415, 0.2292, 0.4428, 0.2324, 0.4175, 0.2111, 0.4193, 0.2096, 0.373, 0.3166, 0.3699, 0.3139, 0.363, 0.2914, 0.3653, 0.291, 0.3699, 0.3139, 0.3616, 0.2929, 0.363, 0.2914, 0.3776, 0.3049, 0.3787, 0.2769, 0.3803, 0.275, 0.3797, 0.3038, 0.3769, 0.2795, 0.3787, 0.2769, 0.3776, 0.3049, 0.3753, 0.304, 0.4571, 0.2401, 0.4571, 0.2407, 0.4428, 0.2324, 0.4415, 0.2292, 0.4757, 0.2999, 0.4763, 0.3, 0.4755, 0.316, 0.474, 0.3159, 0.6383, 0.2834, 0.6349, 0.284, 0.6354, 0.2784, 0.6402, 0.2793, 0.3787, 0.2769, 0.3784, 0.2723, 0.3822, 0.2557, 0.4193, 0.3014, 0.4181, 0.3023, 0.4184, 0.2883, 0.4193, 0.2096, 0.4175, 0.2111, 0.4073, 0.1976, 0.4095, 0.1952, 0.4071, 0.2019, 0.4027, 0.1985, 0.4073, 0.1976, 0.3598, 0.2766, 0.3643, 0.2734, 0.3636, 0.279, 0.383, 0.3165, 0.3847, 0.3227, 0.3813, 0.3211, 0.6383, 0.2834, 0.6363, 0.2916, 0.634, 0.2911, 0.6349, 0.284, 0.4073, 0.1976, 0.4175, 0.2111, 0.4071, 0.2019, 0.5916, 0.2799, 0.5927, 0.28, 0.5921, 0.3111, 0.5902, 0.3117, 0.4175, 0.2111, 0.4164, 0.2129, 0.4071, 0.2019, 0.4798, 0.2908, 0.4798, 0.3062, 0.4778, 0.2903, 0.363, 0.2914, 0.3636, 0.279, 0.3653, 0.291, 0.3797, 0.3038, 0.383, 0.3165, 0.3776, 0.3049, 0.4184, 0.2883, 0.4196, 0.2809, 0.419, 0.2886, 0.4763, 0.3, 0.4757, 0.2999, 0.4755, 0.2903, 0.3829, 0.2557, 0.3822, 0.2557, 0.3847, 0.2463, 0.4479, 0.286, 0.4465, 0.285, 0.4479, 0.2845, 0.5192, 0.2909, 0.5201, 0.2903, 0.5201, 0.3014, 0.3787, 0.2769, 0.3757, 0.2699, 0.373, 0.2574, 0.5939, 0.2802, 0.5939, 0.3119, 0.5921, 0.3111, 0.5927, 0.28, 0.5491, 0.1598, 0.5566, 0.1904, 0.5543, 0.1913, 0.5479, 0.1601, 0.5324, 0.0641, 0.5323, 0.06295, 0.5657, 0.06915, 0.5655, 0.07138, 0.4224, 0.2788, 0.4212, 0.2802, 0.422, 0.247, 0.4371, 0.2641, 0.4369, 0.2873, 0.4355, 0.2839, 0.4347, 0.2637, 0.5657, 0.06915, 0.5323, 0.06295, 0.533, 0.06194, 0.487, 0.2912, 0.4878, 0.2903, 0.4898, 0.3017, 0.487, 0.2912, 0.4898, 0.3017, 0.487, 0.2923, 0.509, 0.2999, 0.5082, 0.2991, 0.509, 0.2903, 0.489, 0.2903, 0.4898, 0.2908, 0.4898, 0.3017, 0.5071, 0.299, 0.5062, 0.2996, 0.509, 0.2903, 0.4398, 0.2844, 0.4369, 0.2873, 0.4371, 0.2641, 0.4395, 0.2636, 0.391, 0.2898, 0.3852, 0.2728, 0.3882, 0.2709, 0.3934, 0.2892, 0.4105, 0.2648, 0.4092, 0.2869, 0.407, 0.2872, 0.4081, 0.2649, 0.6135, 0.3074, 0.615, 0.3054, 0.6273, 0.3194, 0.3716, 0.2463, 0.373, 0.2475, 0.3671, 0.2599, 0.3651, 0.2585, 0.3874, 0.2052, 0.3721, 0.2192, 0.3714, 0.2172, 0.3857, 0.2034, 0.407, 0.2872, 0.4053, 0.2868, 0.4061, 0.2643, 0.4081, 0.2649, 0.3405, 0.2459, 0.3402, 0.2459, 0.3677, 0.2193, 0.362, 0.2297, 0.4821, 0.3142, 0.4814, 0.3143, 0.4798, 0.2913, 0.4821, 0.2903, 0.3411, 0.2463, 0.3405, 0.2459, 0.362, 0.2297, 0.3654, 0.2303, 0.4718, 0.3085, 0.4715, 0.3087, 0.4685, 0.2921, 0.4694, 0.2919, 0.4847, 0.309, 0.4833, 0.3085, 0.4847, 0.2903, 0.3878, 0.2627, 0.3967, 0.2463, 0.3891, 0.2634, 0.4395, 0.2636, 0.4371, 0.2641, 0.4366, 0.2482, 0.4398, 0.2463, 0.3971, 0.2467, 0.3891, 0.2634, 0.3967, 0.2463, 0.6022, 0.297, 0.6039, 0.2934, 0.615, 0.3054, 0.6033, 0.3013, 0.5998, 0.2996, 0.6022, 0.297, 0.3658, 0.269, 0.3643, 0.2734, 0.3619, 0.27, 0.3619, 0.27, 0.3579, 0.2696, 0.3599, 0.2668, 0.4, 0.194, 0.4027, 0.1985, 0.3984, 0.1994, 0.3934, 0.2892, 0.3971, 0.3003, 0.3943, 0.3033, 0.391, 0.2898, 0.4366, 0.2482, 0.4371, 0.2641, 0.4347, 0.2637, 0.3651, 0.2585, 0.3671, 0.2599, 0.3619, 0.27, 0.3599, 0.2668, 0.4081, 0.2649, 0.4093, 0.2511, 0.4128, 0.249, 0.4105, 0.2648, 0.4081, 0.2649, 0.4061, 0.2643, 0.4062, 0.2463, 0.4093, 0.2511, 0.3857, 0.2034, 0.3978, 0.1909, 0.4, 0.194, 0.3874, 0.2052, 0.5671, 0.3229, 0.5701, 0.3229, 0.5701, 0.3255, 0.5676, 0.3255, 0.4853, 0.2149, 0.4829, 0.2187, 0.4816, 0.2137, 0.5869, 0.329, 0.5902, 0.3261, 0.59, 0.3289, 0.5869, 0.329, 0.5833, 0.3295, 0.5837, 0.3238, 0.5518, 0.2127, 0.556, 0.2155, 0.5541, 0.217, 0.5494, 0.2146, 0.6185, 0.06531, 0.6149, 0.0913, 0.6149, 0.06549, 0.5933, 0.06921, 0.5912, 0.06436, 0.5957, 0.06535, 0.4426, 0.2463, 0.4454, 0.2475, 0.443, 0.2505, 0.4398, 0.2489, 0.5496, 0.219, 0.5494, 0.2146, 0.5541, 0.217, 0.5957, 0.06535, 0.5985, 0.06543, 0.6, 0.1079, 0.6322, 0.2199, 0.6355, 0.1499, 0.6402, 0.1515, 0.6308, 0.1513, 0.6355, 0.1499, 0.6322, 0.2199, 0.4961, 0.1339, 0.5151, 0.04918, 0.5202, 0.04955, 0.511, 0.04727, 0.5151, 0.04918, 0.4961, 0.1339, 0.6183, 0.2296, 0.6129, 0.2301, 0.6225, 0.1505, 0.6181, 0.1499, 0.6225, 0.1505, 0.6129, 0.2301, 0.3939, 0.1257, 0.3887, 0.127, 0.3836, 0.09997, 0.3836, 0.09997, 0.3683, 0.04839, 0.3785, 0.04727, 0.6244, 0.04871, 0.626, 0.04727, 0.626, 0.1005, 0.3836, 0.09997, 0.3887, 0.127, 0.3839, 0.1276, 0.08623, 0.7816, 0.1307, 0.777, 0.1195, 0.808, 0.1633, 0.7659, 0.1307, 0.777, 0.1537, 0.7406, 0.08623, 0.7816, 0.1195, 0.808, 0.05375, 0.7931, 0.08623, 0.7816, 0.05375, 0.7931, 0.0375, 0.7595, 0.08623, 0.7816, 0.0375, 0.7595, 0.09589, 0.7415, 0.1633, 0.7659, 0.1537, 0.7406, 0.1818, 0.7498, 0.1431, 0.8229, 0.1608, 0.7976, 0.1772, 0.8124, 0.3058, 0.9353, 0.3375, 0.9612, 0.2996, 0.9512, 0.3079, 0.87, 0.3034, 0.9088, 0.2864, 0.897, 0.1154, 0.6725, 0.0515, 0.6837, 0.128, 0.6625, 0.1633, 0.7659, 0.1818, 0.7498, 0.1724, 0.7776, 0.27, 0.9339, 0.2453, 0.9625, 0.2519, 0.9213, 0.3058, 0.9353, 0.2996, 0.9512, 0.2847, 0.9405, 0.3079, 0.87, 0.2864, 0.897, 0.2994, 0.8333, 0.1154, 0.6725, 0.128, 0.6625, 0.1645, 0.7228, 0.204, 0.9406, 0.1868, 0.9564, 0.1879, 0.9244, 0.2403, 0.883, 0.2321, 0.9422, 0.2115, 0.8918, 0.2755, 0.6741, 0.2997, 0.6714, 0.2814, 0.7029, 0.1818, 0.7934, 0.2391, 0.7036, 0.2554, 0.7641, 0.2938, 0.8172, 0.2526, 0.8146, 0.2962, 0.7956, 0.2962, 0.7956, 0.2554, 0.7641, 0.2962, 0.7542, 0.2962, 0.7956, 0.2526, 0.8146, 0.2554, 0.7641, 0.2526, 0.8146, 0.1818, 0.7934, 0.2554, 0.7641, 0.2554, 0.7641, 0.2814, 0.7029, 0.2962, 0.7542, 0.2554, 0.7641, 0.2391, 0.7036, 0.2814, 0.7029, 0.2391, 0.7036, 0.2755, 0.6741, 0.2814, 0.7029, 0.1963, 0.8448, 0.2115, 0.8918, 0.1818, 0.8963, 0.1963, 0.8448, 0.2285, 0.8289, 0.2115, 0.8918, 0.2285, 0.8289, 0.2403, 0.883, 0.2115, 0.8918, 0.2115, 0.8918, 0.1879, 0.9244, 0.1818, 0.8963, 0.2115, 0.8918, 0.2321, 0.9422, 0.1879, 0.9244, 0.2321, 0.9422, 0.204, 0.9406, 0.1879, 0.9244, 0.3175, 0.7738, 0.2962, 0.7956, 0.2962, 0.7542, 0.3175, 0.7738, 0.3142, 0.8068, 0.2962, 0.7956, 0.3142, 0.8068, 0.2938, 0.8172, 0.2962, 0.7956, 0.05532, 0.8758, 0.0375, 0.8976, 0.04075, 0.855, 0.05532, 0.8758, 0.0651, 0.946, 0.0375, 0.8976, 0.1986, 0.8172, 0.1818, 0.7934, 0.2526, 0.8146, 0.1865, 0.719, 0.2391, 0.7036, 0.1818, 0.7934, 0.1865, 0.719, 0.2412, 0.6753, 0.2391, 0.7036, 0.2412, 0.6753, 0.2755, 0.6741, 0.2391, 0.7036, 0.2824, 0.6625, 0.2997, 0.6714, 0.2755, 0.6741, 0.2354, 0.8172, 0.2451, 0.8371, 0.2285, 0.8289, 0.2451, 0.8371, 0.2403, 0.883, 0.2285, 0.8289, 0.2519, 0.9213, 0.2321, 0.9422, 0.2403, 0.883, 0.2519, 0.9213, 0.2453, 0.9625, 0.2321, 0.9422, 0.2453, 0.9625, 0.204, 0.9406, 0.2321, 0.9422, 0.2112, 0.9546, 0.1868, 0.9564, 0.204, 0.9406, 0.06214, 0.8229, 0.05862, 0.8442, 0.04119, 0.8332, 0.05862, 0.8442, 0.04075, 0.855, 0.04119, 0.8332, 0.1126, 0.8229, 0.1126, 0.921, 0.09542, 0.8476, 0.09542, 0.9218, 0.07596, 0.8464, 0.09542, 0.8229, 0.3375, 0.8172, 0.3079, 0.87, 0.2994, 0.8333, 0.2864, 0.897, 0.2847, 0.9405, 0.27, 0.9271, 0.2864, 0.897, 0.3034, 0.9088, 0.2847, 0.9405, 0.3034, 0.9088, 0.3058, 0.9353, 0.2847, 0.9405, 0.2451, 0.8371, 0.2519, 0.9213, 0.2403, 0.883, 0.2451, 0.8371, 0.27, 0.8763, 0.2519, 0.9213, 0.27, 0.8763, 0.27, 0.9339, 0.2519, 0.9213, 0.1456, 0.8699, 0.1328, 0.83, 0.1456, 0.8229, 0.1456, 0.8699, 0.1238, 0.8653, 0.1328, 0.83, 0.1238, 0.8653, 0.1126, 0.8332, 0.1328, 0.83, 0.05862, 0.8442, 0.05532, 0.8758, 0.04075, 0.855, 0.05862, 0.8442, 0.07596, 0.8647, 0.05532, 0.8758, 0.07596, 0.8647, 0.07596, 0.9424, 0.05532, 0.8758, 0.09589, 0.7415, 0.0515, 0.6837, 0.1154, 0.6725, 0.09589, 0.7415, 0.0375, 0.7595, 0.0515, 0.6837, 0.3274, 0.8879, 0.3079, 0.87, 0.3375, 0.8172, 0.3274, 0.8879, 0.3034, 0.9088, 0.3079, 0.87, 0.3274, 0.8879, 0.3252, 0.9248, 0.3034, 0.9088, 0.3252, 0.9248, 0.3058, 0.9353, 0.3034, 0.9088, 0.05375, 0.7931, 0.08677, 0.8229, 0.03842, 0.8064, 0.05375, 0.7931, 0.1195, 0.808, 0.08677, 0.8229, 0.1195, 0.808, 0.1431, 0.8229, 0.08677, 0.8229, 0.1537, 0.7406, 0.09589, 0.7415, 0.1154, 0.6725, 0.1537, 0.7406, 0.1307, 0.777, 0.09589, 0.7415, 0.1307, 0.777, 0.08623, 0.7816, 0.09589, 0.7415, 0.1195, 0.808, 0.1608, 0.7976, 0.1431, 0.8229, 0.1195, 0.808, 0.1307, 0.777, 0.1608, 0.7976, 0.1307, 0.777, 0.1633, 0.7659, 0.1608, 0.7976, 0.3095, 0.6929, 0.3313, 0.7332, 0.2936, 0.7699, 0.3448, 0.7483, 0.3313, 0.7332, 0.3553, 0.7142, 0.3095, 0.6929, 0.2936, 0.7699, 0.2603, 0.6892, 0.3095, 0.6929, 0.2603, 0.6892, 0.3428, 0.6208, 0.3095, 0.6929, 0.3428, 0.6208, 0.3399, 0.6786, 0.3701, 0.7603, 0.3664, 0.721, 0.3877, 0.7473, 0.3183, 0.8294, 0.3352, 0.7961, 0.3385, 0.8293, 0.4743, 0.5891, 0.4773, 0.6564, 0.4378, 0.6073, 0.3142, 0.9099, 0.3186, 0.8865, 0.3455, 0.8939, 0.3713, 0.6833, 0.3734, 0.623, 0.3915, 0.6664, 0.3701, 0.7603, 0.3877, 0.7473, 0.3888, 0.7975, 0.4773, 0.7495, 0.4641, 0.7759, 0.4489, 0.7387, 0.2574, 0.876, 0.2893, 0.8294, 0.2893, 0.9843, 0.3142, 0.9099, 0.3455, 0.8939, 0.3289, 0.9239, 0.3713, 0.6833, 0.3915, 0.6664, 0.3885, 0.7077, 0.2185, 0.6097, 0.2137, 0.6751, 0.1906, 0.6559, 0.1355, 0.6052, 0.1907, 0.5891, 0.1469, 0.6479, 0.1638, 0.8513, 0.1147, 0.7085, 0.157, 0.7688, 0.4125, 0.659, 0.4201, 0.6269, 0.4303, 0.6903, 0.4077, 0.7295, 0.4131, 0.6975, 0.4279, 0.7321, 0.2112, 0.709, 0.1932, 0.7504, 0.1844, 0.7013, 0.2112, 0.709, 0.2185, 0.7435, 0.1932, 0.7504, 0.2185, 0.7435, 0.2058, 0.7817, 0.1932, 0.7504, 0.1932, 0.7504, 0.157, 0.7688, 0.1844, 0.7013, 0.1932, 0.7504, 0.2017, 0.8138, 0.157, 0.7688, 0.2017, 0.8138, 0.1638, 0.8513, 0.157, 0.7688, 0.157, 0.7688, 0.1469, 0.6479, 0.1844, 0.7013, 0.157, 0.7688, 0.1147, 0.7085, 0.1469, 0.6479, 0.1147, 0.7085, 0.1355, 0.6052, 0.1469, 0.6479, 0.1469, 0.6479, 0.1906, 0.6559, 0.1844, 0.7013, 0.1469, 0.6479, 0.1907, 0.5891, 0.1906, 0.6559, 0.1907, 0.5891, 0.2185, 0.6097, 0.1906, 0.6559, 0.1906, 0.6559, 0.2112, 0.709, 0.1844, 0.7013, 0.4303, 0.7848, 0.4123, 0.7657, 0.4279, 0.7321, 0.4123, 0.7657, 0.4077, 0.7295, 0.4279, 0.7321, 0.3885, 0.7077, 0.4131, 0.6975, 0.4077, 0.7295, 0.3885, 0.7077, 0.3915, 0.6664, 0.4131, 0.6975, 0.3915, 0.6664, 0.4125, 0.659, 0.4131, 0.6975, 0.3963, 0.6079, 0.4201, 0.6269, 0.4125, 0.659, 0.3289, 0.9239, 0.3455, 0.8939, 0.3493, 0.9125, 0.1043, 0.8797, 0.1184, 0.8513, 0.1184, 0.8902, 0.125, 0.8312, 0.1147, 0.7085, 0.1638, 0.8513, 0.125, 0.8312, 0.07734, 0.6854, 0.1147, 0.7085, 0.07734, 0.6854, 0.1355, 0.6052, 0.1147, 0.7085, 0.4489, 0.7387, 0.4362, 0.7582, 0.4303, 0.6988, 0.4489, 0.7387, 0.4641, 0.7759, 0.4362, 0.7582, 0.3902, 0.861, 0.4082, 0.8312, 0.4162, 0.8513, 0.3888, 0.7975, 0.4123, 0.7657, 0.4082, 0.8312, 0.3888, 0.7975, 0.3877, 0.7473, 0.4123, 0.7657, 0.3877, 0.7473, 0.4077, 0.7295, 0.4123, 0.7657, 0.3915, 0.6664, 0.3963, 0.6079, 0.4125, 0.659, 0.3915, 0.6664, 0.3734, 0.623, 0.3963, 0.6079, 0.3734, 0.623, 0.3819, 0.5891, 0.3963, 0.6079, 0.1043, 0.8513, 0.1043, 0.9149, 0.07734, 0.8789, 0.3455, 0.8939, 0.3186, 0.8865, 0.3493, 0.8294, 0.2574, 0.8294, 0.2574, 0.9891, 0.2185, 0.8842, 0.4378, 0.6073, 0.4489, 0.7387, 0.4303, 0.6988, 0.4378, 0.6073, 0.4773, 0.6564, 0.4489, 0.7387, 0.4773, 0.6564, 0.4773, 0.7495, 0.4489, 0.7387, 0.3902, 0.861, 0.3888, 0.7975, 0.4082, 0.8312, 0.3902, 0.861, 0.3674, 0.8118, 0.3888, 0.7975, 0.3674, 0.8118, 0.3701, 0.7603, 0.3888, 0.7975, 0.3877, 0.7473, 0.3885, 0.7077, 0.4077, 0.7295, 0.3877, 0.7473, 0.3664, 0.721, 0.3885, 0.7077, 0.3664, 0.721, 0.3713, 0.6833, 0.3885, 0.7077, 0.3569, 0.6754, 0.3734, 0.623, 0.3713, 0.6833, 0.3399, 0.6786, 0.3428, 0.6208, 0.3553, 0.623, 0.3428, 0.6208, 0.345, 0.5891, 0.3553, 0.623, 0.3428, 0.6208, 0.3222, 0.5894, 0.345, 0.5891, 0.3428, 0.6208, 0.2603, 0.6892, 0.3222, 0.5894, 0.2893, 0.8679, 0.3142, 0.8294, 0.3142, 0.9821, 0.2603, 0.6892, 0.2526, 0.7758, 0.2185, 0.7052, 0.2603, 0.6892, 0.2936, 0.7699, 0.2526, 0.7758, 0.2936, 0.7699, 0.3183, 0.8294, 0.2526, 0.7758, 0.3664, 0.721, 0.3569, 0.6754, 0.3713, 0.6833, 0.3553, 0.7142, 0.3313, 0.7332, 0.3399, 0.6786, 0.3313, 0.7332, 0.3095, 0.6929, 0.3399, 0.6786, 0.2936, 0.7699, 0.3352, 0.7961, 0.3183, 0.8294, 0.2936, 0.7699, 0.3313, 0.7332, 0.3352, 0.7961, 0.3553, 0.735, 0.3701, 0.7603, 0.3674, 0.8118, 0.2279, 0.7573, 0.1804, 0.7293, 0.2027, 0.702, 0.1845, 0.8243, 0.1804, 0.7293, 0.231, 0.8381, 0.2279, 0.7573, 0.2027, 0.702, 0.2341, 0.7509, 0.2279, 0.7573, 0.2341, 0.7509, 0.2519, 0.796, 0.2279, 0.7573, 0.2519, 0.796, 0.2432, 0.8299, 0.2941, 0.9, 0.2989, 0.9482, 0.2811, 0.9214, 0.2343, 0.8981, 0.2364, 0.9084, 0.2243, 0.9197, 0.2257, 0.705, 0.2124, 0.7204, 0.2133, 0.6918, 0.2844, 0.7518, 0.2664, 0.7161, 0.3082, 0.6918, 0.1427, 0.9801, 0.1274, 0.9918, 0.1164, 0.9674, 0.3392, 0.859, 0.3524, 0.8386, 0.3524, 0.9365, 0.2343, 0.8981, 0.2243, 0.9197, 0.2073, 0.8901, 0.1396, 0.9349, 0.1164, 0.9237, 0.1355, 0.916, 0.2844, 0.7518, 0.3082, 0.6918, 0.3082, 0.7904, 0.1427, 0.9801, 0.1164, 0.9674, 0.1427, 0.9349, 0.1079, 0.9697, 0.06289, 0.8851, 0.1164, 0.9396, 0.1854, 0.8485, 0.1973, 0.9185, 0.1804, 0.9088, 0.1653, 0.8657, 0.1393, 0.8619, 0.12, 0.7938, 0.1378, 0.7063, 0.1445, 0.7645, 0.1089, 0.736, 0.09941, 0.6945, 0.1227, 0.7073, 0.09407, 0.7056, 0.09407, 0.7056, 0.1089, 0.736, 0.09537, 0.7483, 0.09407, 0.7056, 0.1227, 0.7073, 0.1089, 0.736, 0.1227, 0.7073, 0.1378, 0.7063, 0.1089, 0.736, 0.1089, 0.736, 0.12, 0.7938, 0.09537, 0.7483, 0.1089, 0.736, 0.1445, 0.7645, 0.12, 0.7938, 0.1445, 0.7645, 0.1653, 0.8657, 0.12, 0.7938, 0.12, 0.7938, 0.09641, 0.8036, 0.09537, 0.7483, 0.12, 0.7938, 0.1393, 0.8619, 0.09641, 0.8036, 0.2475, 0.9041, 0.2417, 0.8943, 0.2475, 0.8381, 0.09641, 0.8036, 0.06289, 0.7776, 0.09537, 0.7483, 0.1804, 0.9088, 0.1973, 0.9185, 0.2042, 0.9541, 0.1973, 0.9185, 0.2295, 0.9596, 0.2042, 0.9541, 0.1164, 0.9396, 0.07354, 0.8732, 0.1164, 0.8889, 0.1164, 0.9396, 0.06289, 0.8851, 0.07354, 0.8732, 0.06289, 0.8851, 0.06343, 0.8657, 0.07354, 0.8732, 0.2795, 0.9339, 0.2519, 0.9434, 0.2588, 0.9194, 0.2795, 0.9339, 0.2609, 0.9772, 0.2519, 0.9434, 0.1551, 0.6918, 0.1378, 0.7063, 0.1227, 0.7073, 0.1804, 0.7384, 0.1445, 0.7645, 0.1378, 0.7063, 0.1804, 0.7384, 0.1804, 0.835, 0.1445, 0.7645, 0.3082, 0.7172, 0.3353, 0.6918, 0.3353, 0.7952, 0.1355, 0.916, 0.1185, 0.8785, 0.1362, 0.8657, 0.1355, 0.916, 0.1164, 0.9237, 0.1185, 0.8785, 0.225, 0.8736, 0.1854, 0.8485, 0.1931, 0.8381, 0.2073, 0.8901, 0.1973, 0.9185, 0.1854, 0.8485, 0.2073, 0.8901, 0.2243, 0.9197, 0.1973, 0.9185, 0.2243, 0.9197, 0.2295, 0.9596, 0.1973, 0.9185, 0.08737, 0.9664, 0.06289, 0.8851, 0.1079, 0.9697, 0.2989, 0.8386, 0.2811, 0.9214, 0.2692, 0.9036, 0.2811, 0.9214, 0.2588, 0.9194, 0.2692, 0.9036, 0.1551, 0.6918, 0.1804, 0.7384, 0.1378, 0.7063, 0.2918, 0.8386, 0.2793, 0.8072, 0.3082, 0.7904, 0.2793, 0.8072, 0.2844, 0.7518, 0.3082, 0.7904, 0.1703, 0.892, 0.1355, 0.916, 0.1362, 0.8657, 0.1703, 0.892, 0.179, 0.9349, 0.1355, 0.916, 0.179, 0.9349, 0.1396, 0.9349, 0.1355, 0.916, 0.225, 0.8736, 0.2073, 0.8901, 0.1854, 0.8485, 0.225, 0.8736, 0.2417, 0.8929, 0.2073, 0.8901, 0.1632, 0.9789, 0.1427, 0.9532, 0.1632, 0.9349, 0.1741, 0.9349, 0.1741, 0.984, 0.1632, 0.9739, 0.2243, 0.9197, 0.2364, 0.9084, 0.2417, 0.9675, 0.3392, 0.8386, 0.3392, 0.9521, 0.2989, 0.8825, 0.2811, 0.9214, 0.2795, 0.9339, 0.2588, 0.9194, 0.2811, 0.9214, 0.2989, 0.9482, 0.2795, 0.9339, 0.2989, 0.9482, 0.2725, 0.9639, 0.2795, 0.9339, 0.3082, 0.8033, 0.3328, 0.7952, 0.3328, 0.8219, 0.2529, 0.8136, 0.2519, 0.776, 0.2793, 0.8072, 0.2519, 0.776, 0.2844, 0.7518, 0.2793, 0.8072, 0.2519, 0.776, 0.2664, 0.7161, 0.2844, 0.7518, 0.2519, 0.796, 0.2341, 0.7509, 0.2519, 0.7325, 0.2341, 0.7509, 0.2257, 0.705, 0.2519, 0.7325, 0.2341, 0.7509, 0.2124, 0.7204, 0.2257, 0.705, 0.3629, 0.9087, 0.3524, 0.8495, 0.3578, 0.8703, 0.3524, 0.8495, 0.3629, 0.8386, 0.3578, 0.8703, 0.2489, 0.952, 0.2417, 0.9431, 0.2489, 0.9041, 0.231, 0.8381, 0.1804, 0.7293, 0.2432, 0.8299, 0.1804, 0.7293, 0.2279, 0.7573, 0.2432, 0.8299, 0.1798, 0.9349, 0.1798, 0.9565, 0.1741, 0.9475, 0.3523, 0.9365, 0.3523, 0.9764, 0.3392, 0.9526, 0.3353, 0.7805, 0.3598, 0.6918, 0.3598, 0.8011, 0.3102, 0.7055, 0.3376, 0.7657, 0.3034, 0.7849, 0.3589, 0.7824, 0.3376, 0.7657, 0.3566, 0.7371, 0.3102, 0.7055, 0.3034, 0.7849, 0.2932, 0.6809, 0.3102, 0.7055, 0.2932, 0.6809, 0.3109, 0.6903, 0.3102, 0.7055, 0.3109, 0.6903, 0.34, 0.6989, 0.4, 0.7159, 0.3994, 0.7614, 0.3795, 0.738, 0.2815, 0.8212, 0.3251, 0.8139, 0.2927, 0.8353, 0.2412, 0.8275, 0.2412, 0.9302, 0.2129, 0.8458, 0.1368, 0.8837, 0.1413, 0.9035, 0.1223, 0.8963, 0.1373, 0.8275, 0.1413, 0.8502, 0.1214, 0.8329, 0.4, 0.7159, 0.3795, 0.738, 0.3782, 0.6946, 0.1413, 0.8909, 0.152, 0.8701, 0.1544, 0.9376, 0.1395, 0.9172, 0.1358, 0.953, 0.1228, 0.9222, 0.1368, 0.8837, 0.1223, 0.8963, 0.1191, 0.8773, 0.4, 0.8341, 0.3852, 0.8418, 0.3791, 0.8063, 0.2412, 0.7411, 0.2136, 0.8005, 0.2076, 0.7456, 0.1797, 0.6625, 0.2165, 0.6907, 0.183, 0.7135, 0.1164, 0.7416, 0.1335, 0.7238, 0.1494, 0.7382, 0.1415, 0.7855, 0.1294, 0.7606, 0.1569, 0.767, 0.1907, 0.8059, 0.1629, 0.7967, 0.1851, 0.7748, 0.1851, 0.7748, 0.1569, 0.767, 0.1757, 0.747, 0.1851, 0.7748, 0.1629, 0.7967, 0.1569, 0.767, 0.1629, 0.7967, 0.1415, 0.7855, 0.1569, 0.767, 0.1569, 0.767, 0.1494, 0.7382, 0.1757, 0.747, 0.1569, 0.767, 0.1294, 0.7606, 0.1494, 0.7382, 0.1294, 0.7606, 0.1164, 0.7416, 0.1494, 0.7382, 0.1494, 0.7382, 0.183, 0.7135, 0.1757, 0.747, 0.1494, 0.7382, 0.1335, 0.7238, 0.183, 0.7135, 0.1335, 0.7238, 0.1797, 0.6625, 0.183, 0.7135, 0.183, 0.7135, 0.2076, 0.7456, 0.1757, 0.747, 0.183, 0.7135, 0.2165, 0.6907, 0.2076, 0.7456, 0.2165, 0.6907, 0.2412, 0.7411, 0.2076, 0.7456, 0.2076, 0.7456, 0.1851, 0.7748, 0.1757, 0.747, 0.2076, 0.7456, 0.2136, 0.8005, 0.1851, 0.7748, 0.2136, 0.8005, 0.1907, 0.8059, 0.1851, 0.7748, 0.1476, 0.8275, 0.1629, 0.7967, 0.1907, 0.8059, 0.1476, 0.8275, 0.1138, 0.8262, 0.1629, 0.7967, 0.1138, 0.8262, 0.1415, 0.7855, 0.1629, 0.7967, 0.1191, 0.8773, 0.1003, 0.897, 0.1, 0.8737, 0.124, 0.7831, 0.1, 0.7614, 0.1294, 0.7606, 0.1, 0.7614, 0.1164, 0.7416, 0.1294, 0.7606, 0.1228, 0.9222, 0.1023, 0.9351, 0.1055, 0.9153, 0.1076, 0.7369, 0.101, 0.7079, 0.1335, 0.7238, 0.101, 0.7079, 0.1797, 0.6625, 0.1335, 0.7238, 0.1544, 0.9376, 0.1746, 0.9129, 0.1779, 0.9625, 0.1544, 0.9376, 0.152, 0.8701, 0.1746, 0.9129, 0.152, 0.8701, 0.1779, 0.8571, 0.1746, 0.9129, 0.2391, 0.7883, 0.2136, 0.8005, 0.2412, 0.7411, 0.3782, 0.6946, 0.3795, 0.738, 0.3589, 0.7306, 0.2096, 0.8275, 0.1907, 0.8059, 0.2136, 0.8005, 0.1214, 0.8329, 0.1191, 0.8773, 0.1, 0.8737, 0.1214, 0.8329, 0.1413, 0.8502, 0.1191, 0.8773, 0.1413, 0.8502, 0.1368, 0.8837, 0.1191, 0.8773, 0.1223, 0.8963, 0.1228, 0.9222, 0.1055, 0.9153, 0.1223, 0.8963, 0.1413, 0.9035, 0.1228, 0.9222, 0.1413, 0.9035, 0.1395, 0.9172, 0.1228, 0.9222, 0.2129, 0.947, 0.186, 0.8275, 0.2129, 0.8472, 0.2129, 0.947, 0.1779, 0.8652, 0.186, 0.8275, 0.2472, 0.7688, 0.2815, 0.8212, 0.2412, 0.8017, 0.152, 0.8701, 0.1734, 0.8275, 0.1779, 0.8571, 0.382, 0.6625, 0.3991, 0.6833, 0.3782, 0.6946, 0.3991, 0.6833, 0.4, 0.7159, 0.3782, 0.6946, 0.3795, 0.738, 0.3791, 0.8063, 0.3597, 0.7573, 0.3795, 0.738, 0.3994, 0.7614, 0.3791, 0.8063, 0.3994, 0.7614, 0.4, 0.8341, 0.3791, 0.8063, 0.34, 0.6989, 0.3368, 0.6625, 0.3589, 0.6646, 0.34, 0.6989, 0.3109, 0.6903, 0.3368, 0.6625, 0.3109, 0.6903, 0.3066, 0.6689, 0.3368, 0.6625, 0.3109, 0.6903, 0.2878, 0.6682, 0.3066, 0.6689, 0.3109, 0.6903, 0.2932, 0.6809, 0.2878, 0.6682, 0.2932, 0.6809, 0.2756, 0.6713, 0.2878, 0.6682, 0.2412, 0.9249, 0.2621, 0.8353, 0.2621, 0.9327, 0.2932, 0.6809, 0.3034, 0.7849, 0.2472, 0.7688, 0.3034, 0.7849, 0.2815, 0.8212, 0.2472, 0.7688, 0.3566, 0.7371, 0.34, 0.6989, 0.3589, 0.6646, 0.3566, 0.7371, 0.3376, 0.7657, 0.34, 0.6989, 0.3376, 0.7657, 0.3102, 0.7055, 0.34, 0.6989, 0.3034, 0.7849, 0.3251, 0.8139, 0.2815, 0.8212, 0.3034, 0.7849, 0.3376, 0.7657, 0.3251, 0.8139, 0.3376, 0.7657, 0.3589, 0.7824, 0.3251, 0.8139, 0.1949, 0.736, 0.2161, 0.727, 0.2352, 0.7911, 0.3326, 0.8859, 0.3503, 0.8851, 0.3363, 0.9065, 0.1949, 0.736, 0.2352, 0.7911, 0.1869, 0.7784, 0.1949, 0.736, 0.1869, 0.7784, 0.1619, 0.7159, 0.1949, 0.736, 0.1619, 0.7159, 0.2047, 0.6984, 0.3326, 0.8859, 0.3363, 0.9065, 0.3164, 0.8989, 0.3406, 0.8002, 0.3385, 0.8436, 0.3222, 0.8271, 0.4, 0.8747, 0.3761, 0.9158, 0.3702, 0.8759, 0.3014, 0.8122, 0.3014, 0.9344, 0.2847, 0.8368, 0.338, 0.9278, 0.3557, 0.9525, 0.327, 0.9482, 0.3326, 0.8859, 0.3164, 0.8989, 0.3177, 0.8708, 0.3932, 0.6632, 0.3821, 0.6913, 0.3727, 0.6654, 0.4, 0.8747, 0.3702, 0.8759, 0.4, 0.8002, 0.3014, 0.8122, 0.2847, 0.8368, 0.2879, 0.8002, 0.338, 0.9278, 0.327, 0.9482, 0.3197, 0.9216, 0.368, 0.7241, 0.3783, 0.7515, 0.3543, 0.7347, 0.3248, 0.6625, 0.3496, 0.6957, 0.3239, 0.711, 0.2809, 0.7387, 0.2957, 0.6833, 0.3184, 0.7615, 0.1891, 0.8142, 0.1891, 0.8772, 0.1774, 0.8294, 0.3932, 0.7756, 0.3909, 0.8002, 0.3681, 0.7705, 0.3681, 0.7705, 0.3463, 0.7792, 0.3402, 0.7497, 0.3681, 0.7705, 0.3909, 0.8002, 0.3463, 0.7792, 0.1594, 0.8229, 0.1774, 0.8497, 0.1696, 0.8617, 0.3463, 0.7792, 0.3184, 0.7615, 0.3402, 0.7497, 0.3463, 0.7792, 0.2921, 0.7499, 0.3184, 0.7615, 0.2921, 0.7499, 0.2809, 0.7387, 0.3184, 0.7615, 0.3184, 0.7615, 0.3239, 0.711, 0.3402, 0.7497, 0.3184, 0.7615, 0.2957, 0.6833, 0.3239, 0.711, 0.2957, 0.6833, 0.3248, 0.6625, 0.3239, 0.711, 0.3239, 0.711, 0.3543, 0.7347, 0.3402, 0.7497, 0.3239, 0.711, 0.3496, 0.6957, 0.3543, 0.7347, 0.3496, 0.6957, 0.368, 0.7241, 0.3543, 0.7347, 0.3543, 0.7347, 0.3681, 0.7705, 0.3402, 0.7497, 0.3543, 0.7347, 0.3783, 0.7515, 0.3681, 0.7705, 0.3783, 0.7515, 0.3932, 0.7756, 0.3681, 0.7705, 0.3197, 0.9216, 0.3065, 0.9357, 0.3042, 0.9111, 0.3197, 0.9216, 0.327, 0.9482, 0.3065, 0.9357, 0.1774, 0.8142, 0.1774, 0.8497, 0.1594, 0.8229, 0.1033, 0.8924, 0.1371, 0.8142, 0.1358, 0.8852, 0.1033, 0.8924, 0.1, 0.8487, 0.1371, 0.8142, 0.2847, 0.8368, 0.2517, 0.8967, 0.2471, 0.8819, 0.2471, 0.6823, 0.2957, 0.6833, 0.2809, 0.7387, 0.4, 0.8002, 0.3702, 0.8759, 0.3662, 0.8386, 0.3702, 0.8759, 0.3557, 0.8652, 0.3662, 0.8386, 0.3727, 0.6654, 0.3496, 0.6957, 0.3248, 0.6625, 0.3727, 0.6654, 0.3821, 0.6913, 0.3496, 0.6957, 0.3821, 0.6913, 0.368, 0.7241, 0.3496, 0.6957, 0.3177, 0.8708, 0.3014, 0.8863, 0.3061, 0.8588, 0.3177, 0.8708, 0.3164, 0.8989, 0.3014, 0.8863, 0.3164, 0.8989, 0.3042, 0.9111, 0.3014, 0.8863, 0.1371, 0.925, 0.1033, 0.8924, 0.1358, 0.8852, 0.1594, 0.8826, 0.1371, 0.8557, 0.1594, 0.8375, 0.1371, 0.8557, 0.1504, 0.8142, 0.1594, 0.8375, 0.2847, 0.8368, 0.2826, 0.9625, 0.2517, 0.8967, 0.2847, 0.8368, 0.3014, 0.9344, 0.2826, 0.9625, 0.1046, 0.7847, 0.1768, 0.8011, 0.1, 0.8142, 0.3702, 0.8759, 0.3569, 0.9104, 0.3557, 0.8652, 0.3702, 0.8759, 0.3761, 0.9158, 0.3569, 0.9104, 0.3761, 0.9158, 0.3661, 0.9318, 0.3569, 0.9104, 0.3821, 0.6913, 0.3808, 0.7352, 0.368, 0.7241, 0.3222, 0.8271, 0.3385, 0.8436, 0.3177, 0.8708, 0.3385, 0.8436, 0.3326, 0.8859, 0.3177, 0.8708, 0.3164, 0.8989, 0.3197, 0.9216, 0.3042, 0.9111, 0.3164, 0.8989, 0.3363, 0.9065, 0.3197, 0.9216, 0.3363, 0.9065, 0.338, 0.9278, 0.3197, 0.9216, 0.2047, 0.6984, 0.1896, 0.6625, 0.2216, 0.6834, 0.2047, 0.6984, 0.1619, 0.7159, 0.1896, 0.6625, 0.1619, 0.7159, 0.1443, 0.6686, 0.1896, 0.6625, 0.1619, 0.7159, 0.1046, 0.7847, 0.1443, 0.6686, 0.1619, 0.7159, 0.1869, 0.7784, 0.1046, 0.7847, 0.1869, 0.7784, 0.1768, 0.8011, 0.1046, 0.7847, 0.1869, 0.7784, 0.2281, 0.8142, 0.1768, 0.8011, 0.1869, 0.7784, 0.2352, 0.7911, 0.2281, 0.8142, 0.2352, 0.7911, 0.2471, 0.8087, 0.2281, 0.8142, 0.2291, 0.7039, 0.2047, 0.6984, 0.2216, 0.6834, 0.2291, 0.7039, 0.2161, 0.727, 0.2047, 0.6984, 0.2161, 0.727, 0.1949, 0.736, 0.2047, 0.6984, 0.3557, 0.8189, 0.3385, 0.8436, 0.3406, 0.8002, 0.3557, 0.8189, 0.3503, 0.8851, 0.3385, 0.8436, 0.3503, 0.8851, 0.3326, 0.8859, 0.3385, 0.8436, 0.33, 0.775, 0.3952, 0.7648, 0.3651, 0.7872, 0.1377, 0.8681, 0.1608, 0.8348, 0.1449, 0.8819, 0.33, 0.775, 0.3651, 0.7872, 0.3195, 0.7785, 0.33, 0.775, 0.3195, 0.7785, 0.2881, 0.7418, 0.33, 0.775, 0.2881, 0.7418, 0.3068, 0.7418, 0.1377, 0.8681, 0.1449, 0.8819, 0.128, 0.8597, 0.1863, 0.8501, 0.1608, 0.8198, 0.1768, 0.8094, 0.2918, 0.7741, 0.319, 0.7926, 0.2855, 0.7935, 0.2144, 0.8765, 0.2146, 0.8535, 0.2341, 0.8699, 0.308, 0.6795, 0.277, 0.6933, 0.3035, 0.6625, 0.1377, 0.8681, 0.128, 0.8597, 0.122, 0.8423, 0.1863, 0.8501, 0.1768, 0.8094, 0.2138, 0.8695, 0.2138, 0.8268, 0.2341, 0.8094, 0.2315, 0.8431, 0.2144, 0.8765, 0.2341, 0.8699, 0.2202, 0.9093, 0.308, 0.6795, 0.3035, 0.6625, 0.3664, 0.6805, 0.3139, 0.8505, 0.3068, 0.8297, 0.3139, 0.8131, 0.1048, 0.7167, 0.1723, 0.6908, 0.1711, 0.7144, 0.1668, 0.7546, 0.137, 0.7426, 0.1836, 0.7381, 0.2245, 0.7899, 0.1968, 0.7595, 0.2144, 0.7392, 0.1179, 0.8723, 0.129, 0.9357, 0.1005, 0.8842, 0.2685, 0.7086, 0.2144, 0.7392, 0.211, 0.7197, 0.2685, 0.7086, 0.2648, 0.7677, 0.2144, 0.7392, 0.2648, 0.7677, 0.2245, 0.7899, 0.2144, 0.7392, 0.2144, 0.7392, 0.1836, 0.7381, 0.211, 0.7197, 0.2144, 0.7392, 0.1968, 0.7595, 0.1836, 0.7381, 0.1968, 0.7595, 0.1668, 0.7546, 0.1836, 0.7381, 0.1836, 0.7381, 0.1711, 0.7144, 0.211, 0.7197, 0.1836, 0.7381, 0.137, 0.7426, 0.1711, 0.7144, 0.137, 0.7426, 0.1048, 0.7167, 0.1711, 0.7144, 0.1711, 0.7144, 0.2562, 0.693, 0.211, 0.7197, 0.1711, 0.7144, 0.1723, 0.6908, 0.2562, 0.693, 0.1723, 0.6908, 0.2401, 0.6625, 0.2562, 0.693, 0.2562, 0.693, 0.2685, 0.7086, 0.211, 0.7197, 0.1, 0.8658, 0.1071, 0.8491, 0.1005, 0.8842, 0.1071, 0.8491, 0.1179, 0.8723, 0.1005, 0.8842, 0.1471, 0.9185, 0.129, 0.9357, 0.1179, 0.8723, 0.1471, 0.9185, 0.1608, 0.9625, 0.129, 0.9357, 0.2347, 0.8094, 0.2245, 0.7899, 0.2648, 0.7677, 0.2032, 0.8017, 0.1968, 0.7595, 0.2245, 0.7899, 0.2032, 0.8017, 0.1476, 0.7842, 0.1968, 0.7595, 0.1476, 0.7842, 0.1668, 0.7546, 0.1968, 0.7595, 0.1304, 0.7623, 0.137, 0.7426, 0.1668, 0.7546, 0.1304, 0.7623, 0.1, 0.7389, 0.137, 0.7426, 0.1, 0.7389, 0.1048, 0.7167, 0.137, 0.7426, 0.1055, 0.6999, 0.1723, 0.6908, 0.1048, 0.7167, 0.2138, 0.8695, 0.1768, 0.8094, 0.2138, 0.8218, 0.175, 0.6647, 0.2401, 0.6625, 0.1723, 0.6908, 0.122, 0.8423, 0.1071, 0.8491, 0.1158, 0.828, 0.122, 0.8423, 0.128, 0.8597, 0.1071, 0.8491, 0.128, 0.8597, 0.1179, 0.8723, 0.1071, 0.8491, 0.2347, 0.8094, 0.2032, 0.8017, 0.2245, 0.7899, 0.2347, 0.8094, 0.1891, 0.8094, 0.2032, 0.8017, 0.1891, 0.8094, 0.1507, 0.7932, 0.2032, 0.8017, 0.1476, 0.7842, 0.1304, 0.7623, 0.1668, 0.7546, 0.2341, 0.8699, 0.2146, 0.8535, 0.2315, 0.8431, 0.2146, 0.8535, 0.2138, 0.8268, 0.2315, 0.8431, 0.3068, 0.8131, 0.3068, 0.8439, 0.2888, 0.8304, 0.2855, 0.7935, 0.319, 0.7926, 0.3247, 0.8131, 0.319, 0.7926, 0.3562, 0.796, 0.3247, 0.8131, 0.2888, 0.8673, 0.2685, 0.8193, 0.2888, 0.8131, 0.2518, 0.8202, 0.2671, 0.8094, 0.2671, 0.8484, 0.2518, 0.8094, 0.2518, 0.8845, 0.2341, 0.8628, 0.128, 0.8597, 0.1471, 0.9185, 0.1179, 0.8723, 0.128, 0.8597, 0.1449, 0.8819, 0.1471, 0.9185, 0.4, 0.7058, 0.308, 0.6795, 0.3664, 0.6805, 0.3068, 0.7418, 0.277, 0.6933, 0.308, 0.6795, 0.3068, 0.7418, 0.2881, 0.7418, 0.277, 0.6933, 0.2881, 0.7418, 0.2685, 0.7283, 0.277, 0.6933, 0.2881, 0.7418, 0.2781, 0.7498, 0.2685, 0.7283, 0.2881, 0.7418, 0.3195, 0.7785, 0.2781, 0.7498, 0.3195, 0.7785, 0.2918, 0.7741, 0.2781, 0.7498, 0.3195, 0.7785, 0.319, 0.7926, 0.2918, 0.7741, 0.3195, 0.7785, 0.3651, 0.7872, 0.319, 0.7926, 0.1666, 0.8495, 0.1863, 0.8501, 0.1964, 0.8802, 0.4, 0.7058, 0.3068, 0.7418, 0.308, 0.6795, 0.4, 0.7058, 0.3952, 0.7648, 0.3068, 0.7418, 0.3952, 0.7648, 0.33, 0.775, 0.3068, 0.7418, 0.1666, 0.8495, 0.1608, 0.8198, 0.1863, 0.8501, 0.3651, 0.7872, 0.3952, 0.7648, 0.4, 0.793, 0.1608, 0.8348, 0.1377, 0.8681, 0.147, 0.8094, 0.1603, 0.7522, 0.1461, 0.7046, 0.1865, 0.7219, 0.1368, 0.6625, 0.1461, 0.7046, 0.1123, 0.6981, 0.1603, 0.7522, 0.1865, 0.7219, 0.1957, 0.7599, 0.1603, 0.7522, 0.1957, 0.7599, 0.1514, 0.7768, 0.1603, 0.7522, 0.1514, 0.7768, 0.1317, 0.7526, 0.1368, 0.6625, 0.1123, 0.6981, 0.1116, 0.6772, 0.2753, 0.8832, 0.289, 0.8364, 0.2948, 0.8407, 0.267, 0.8876, 0.2753, 0.9625, 0.2442, 0.9171, 0.1334, 0.8268, 0.1694, 0.8075, 0.1459, 0.8383, 0.1, 0.7647, 0.1255, 0.7867, 0.1082, 0.7963, 0.3746, 0.6625, 0.3799, 0.6844, 0.3599, 0.664, 0.2753, 0.8832, 0.2948, 0.8407, 0.3079, 0.9111, 0.267, 0.8876, 0.2442, 0.9171, 0.2262, 0.8703, 0.3403, 0.8728, 0.3524, 0.8527, 0.3538, 0.8594, 0.3993, 0.7685, 0.4, 0.7949, 0.3842, 0.7609, 0.3259, 0.6886, 0.3355, 0.7181, 0.3162, 0.7266, 0.2516, 0.7161, 0.3022, 0.6947, 0.2913, 0.7363, 0.2553, 0.8236, 0.2518, 0.7393, 0.2899, 0.7972, 0.3165, 0.8256, 0.2874, 0.8224, 0.3327, 0.7932, 0.3612, 0.752, 0.3835, 0.7934, 0.3399, 0.7452, 0.3399, 0.7421, 0.3327, 0.7932, 0.3207, 0.7509, 0.3399, 0.7452, 0.3835, 0.7934, 0.3426, 0.7956, 0.3835, 0.7934, 0.3581, 0.8256, 0.3426, 0.7956, 0.3327, 0.7932, 0.2899, 0.7972, 0.3207, 0.7509, 0.3327, 0.7932, 0.2874, 0.8224, 0.2899, 0.7972, 0.2874, 0.8224, 0.2553, 0.8236, 0.2899, 0.7972, 0.2899, 0.7972, 0.2913, 0.7363, 0.3207, 0.7509, 0.2899, 0.7972, 0.2518, 0.7393, 0.2913, 0.7363, 0.2518, 0.7393, 0.2516, 0.7161, 0.2913, 0.7363, 0.2913, 0.7363, 0.3162, 0.7266, 0.3207, 0.7509, 0.2913, 0.7363, 0.3022, 0.6947, 0.3162, 0.7266, 0.3022, 0.6947, 0.3259, 0.6886, 0.3162, 0.7266, 0.3162, 0.7266, 0.3399, 0.7421, 0.3207, 0.7509, 0.3162, 0.7266, 0.3355, 0.7181, 0.3399, 0.7421, 0.347, 0.7203, 0.3612, 0.752, 0.3399, 0.7452, 0.3842, 0.7609, 0.3835, 0.7934, 0.3612, 0.752, 0.1435, 0.8383, 0.1435, 0.8841, 0.1175, 0.8615, 0.3399, 0.9075, 0.3757, 0.8834, 0.377, 0.9286, 0.3538, 0.8594, 0.377, 0.8516, 0.3757, 0.8834, 0.3538, 0.8594, 0.3524, 0.8527, 0.377, 0.8516, 0.3524, 0.8527, 0.3632, 0.8256, 0.377, 0.8516, 0.2263, 0.7724, 0.2518, 0.7393, 0.2553, 0.8236, 0.2263, 0.7724, 0.2262, 0.7237, 0.2518, 0.7393, 0.2262, 0.7237, 0.2516, 0.7161, 0.2518, 0.7393, 0.3079, 0.9111, 0.3247, 0.8706, 0.3278, 0.9211, 0.3079, 0.9111, 0.2948, 0.8407, 0.3247, 0.8706, 0.2948, 0.8407, 0.3278, 0.8488, 0.3247, 0.8706, 0.3399, 0.6625, 0.3355, 0.7181, 0.3259, 0.6886, 0.3599, 0.664, 0.3799, 0.6844, 0.347, 0.7203, 0.3799, 0.6844, 0.3612, 0.752, 0.347, 0.7203, 0.3399, 0.9075, 0.3538, 0.8594, 0.3757, 0.8834, 0.1082, 0.7963, 0.1255, 0.7867, 0.1392, 0.8351, 0.3385, 0.8779, 0.3278, 0.841, 0.3385, 0.8256, 0.1175, 0.8383, 0.1175, 0.9084, 0.1, 0.8532, 0.2481, 0.8256, 0.2753, 0.8552, 0.2262, 0.8703, 0.2753, 0.8552, 0.267, 0.8876, 0.2262, 0.8703, 0.3081, 0.937, 0.3079, 0.9111, 0.3278, 0.9211, 0.1596, 0.8383, 0.1596, 0.8857, 0.1435, 0.8706, 0.287, 0.912, 0.2753, 0.8832, 0.3079, 0.9111, 0.175, 0.8784, 0.1596, 0.8648, 0.175, 0.8383, 0.2948, 0.8407, 0.289, 0.8364, 0.3211, 0.8329, 0.289, 0.8364, 0.3087, 0.8256, 0.3211, 0.8329, 0.3799, 0.6844, 0.3842, 0.7609, 0.3612, 0.752, 0.3799, 0.6844, 0.4, 0.7028, 0.3842, 0.7609, 0.4, 0.7028, 0.3993, 0.7685, 0.3842, 0.7609, 0.1317, 0.7526, 0.1255, 0.7867, 0.1, 0.7647, 0.1317, 0.7526, 0.1514, 0.7768, 0.1255, 0.7867, 0.1514, 0.7768, 0.1334, 0.8268, 0.1255, 0.7867, 0.1514, 0.7768, 0.1694, 0.8075, 0.1334, 0.8268, 0.1514, 0.7768, 0.1957, 0.7599, 0.1694, 0.8075, 0.1957, 0.7599, 0.2262, 0.7828, 0.1694, 0.8075, 0.1957, 0.7599, 0.2262, 0.7071, 0.2262, 0.7828, 0.1957, 0.7599, 0.1865, 0.7219, 0.2262, 0.7071, 0.1865, 0.7219, 0.2044, 0.6843, 0.2262, 0.7071, 0.1123, 0.6981, 0.1317, 0.7526, 0.1, 0.7647, 0.1123, 0.6981, 0.1461, 0.7046, 0.1317, 0.7526, 0.1461, 0.7046, 0.1603, 0.7522, 0.1317, 0.7526, 0.1865, 0.7219, 0.1541, 0.6639, 0.2044, 0.6843, 0.1865, 0.7219, 0.1461, 0.7046, 0.1541, 0.6639, 0.1461, 0.7046, 0.1368, 0.6625, 0.1541, 0.6639, 0.2064, 0.769, 0.2448, 0.7719, 0.2298, 0.8081, 0.2908, 0.7563, 0.2448, 0.7719, 0.2477, 0.7366, 0.2064, 0.769, 0.2298, 0.8081, 0.1949, 0.7974, 0.2064, 0.769, 0.1949, 0.7974, 0.179, 0.762, 0.2064, 0.769, 0.179, 0.762, 0.2044, 0.7396, 0.2908, 0.7563, 0.2477, 0.7366, 0.2644, 0.6681, 0.2484, 0.8463, 0.2781, 0.8097, 0.2904, 0.8221, 0.3329, 0.7962, 0.3383, 0.8316, 0.3062, 0.8341, 0.3339, 0.7294, 0.336, 0.7591, 0.3085, 0.7429, 0.3612, 0.6936, 0.3484, 0.7094, 0.3343, 0.6839, 0.2908, 0.7563, 0.2644, 0.6681, 0.2908, 0.7018, 0.3533, 0.8854, 0.3533, 0.929, 0.3264, 0.8665, 0.3329, 0.7962, 0.3062, 0.8341, 0.3089, 0.7806, 0.3339, 0.7294, 0.3085, 0.7429, 0.3159, 0.7127, 0.3612, 0.6936, 0.3343, 0.6839, 0.3604, 0.6681, 0.04117, 0.9485, 0.1033, 0.8435, 0.06365, 0.9823, 0.3021, 0.862, 0.3153, 0.9018, 0.2908, 0.8964, 0.05797, 0.7491, 0.0631, 0.7072, 0.08951, 0.7363, 0.09177, 0.7971, 0.0719, 0.7786, 0.1101, 0.7496, 0.1703, 0.8336, 0.1321, 0.791, 0.179, 0.7815, 0.179, 0.7815, 0.1101, 0.7496, 0.1493, 0.7251, 0.179, 0.7815, 0.1321, 0.791, 0.1101, 0.7496, 0.1321, 0.791, 0.09177, 0.7971, 0.1101, 0.7496, 0.1101, 0.7496, 0.08951, 0.7363, 0.1493, 0.7251, 0.1101, 0.7496, 0.0719, 0.7786, 0.08951, 0.7363, 0.0719, 0.7786, 0.05797, 0.7491, 0.08951, 0.7363, 0.08951, 0.7363, 0.1069, 0.6725, 0.1493, 0.7251, 0.08951, 0.7363, 0.0631, 0.7072, 0.1069, 0.6725, 0.0631, 0.7072, 0.06552, 0.6681, 0.1069, 0.6725, 0.1069, 0.6725, 0.1776, 0.6839, 0.1493, 0.7251, 0.2908, 0.8964, 0.3153, 0.9018, 0.3039, 0.965, 0.3153, 0.9018, 0.3354, 0.9881, 0.3039, 0.965, 0.06365, 0.9823, 0.117, 0.8962, 0.1204, 0.9609, 0.06365, 0.9823, 0.1033, 0.8435, 0.117, 0.8962, 0.1033, 0.8435, 0.1204, 0.8399, 0.117, 0.8962, 0.1227, 0.8336, 0.1321, 0.791, 0.1703, 0.8336, 0.1227, 0.8336, 0.08983, 0.8238, 0.1321, 0.791, 0.2472, 0.9132, 0.2237, 0.8984, 0.2472, 0.8674, 0.06432, 0.7992, 0.0719, 0.7786, 0.09177, 0.7971, 0.3159, 0.7127, 0.3085, 0.7429, 0.291, 0.7314, 0.0445, 0.772, 0.05797, 0.7491, 0.0719, 0.7786, 0.04117, 0.734, 0.0631, 0.7072, 0.05797, 0.7491, 0.04117, 0.734, 0.04262, 0.679, 0.0631, 0.7072, 0.04262, 0.679, 0.06552, 0.6681, 0.0631, 0.7072, 0.3264, 0.8665, 0.3153, 0.9018, 0.3021, 0.862, 0.3264, 0.8665, 0.3533, 0.929, 0.3153, 0.9018, 0.3533, 0.929, 0.3354, 0.9881, 0.3153, 0.9018, 0.06455, 0.8671, 0.1033, 0.8435, 0.04117, 0.9485, 0.06455, 0.8671, 0.09146, 0.8336, 0.1033, 0.8435, 0.2237, 0.8747, 0.1976, 0.8874, 0.2007, 0.8674, 0.08983, 0.8238, 0.06432, 0.7992, 0.09177, 0.7971, 0.3343, 0.6839, 0.3484, 0.7094, 0.3159, 0.7127, 0.3484, 0.7094, 0.3339, 0.7294, 0.3159, 0.7127, 0.3085, 0.7429, 0.3089, 0.7806, 0.2908, 0.7628, 0.3085, 0.7429, 0.336, 0.7591, 0.3089, 0.7806, 0.336, 0.7591, 0.3329, 0.7962, 0.3089, 0.7806, 0.3232, 0.8506, 0.3264, 0.8665, 0.3021, 0.862, 0.3062, 0.8341, 0.3383, 0.8316, 0.3161, 0.8506, 0.2192, 0.8517, 0.2484, 0.8463, 0.2452, 0.8674, 0.1655, 0.8336, 0.1655, 0.9539, 0.1204, 0.8807, 0.1976, 0.949, 0.179, 0.9456, 0.1976, 0.8674, 0.1728, 0.929, 0.1655, 0.8832, 0.1728, 0.8336, 0.2237, 0.8747, 0.2237, 0.9214, 0.1976, 0.8874, 0.2644, 0.6681, 0.2477, 0.7366, 0.2134, 0.684, 0.2477, 0.7366, 0.1996, 0.7128, 0.2134, 0.684, 0.2044, 0.7396, 0.1795, 0.7339, 0.1996, 0.7128, 0.2044, 0.7396, 0.179, 0.762, 0.1795, 0.7339, 0.361, 0.7376, 0.3339, 0.7294, 0.3484, 0.7094, 0.361, 0.7376, 0.336, 0.7591, 0.3339, 0.7294, 0.361, 0.7376, 0.3612, 0.7753, 0.336, 0.7591, 0.3612, 0.7753, 0.3329, 0.7962, 0.336, 0.7591, 0.3612, 0.7753, 0.3383, 0.8316, 0.3329, 0.7962, 0.1949, 0.7974, 0.2298, 0.8081, 0.2192, 0.8517, 0.2298, 0.8081, 0.2484, 0.8463, 0.2192, 0.8517, 0.2477, 0.7366, 0.2044, 0.7396, 0.1996, 0.7128, 0.2477, 0.7366, 0.2448, 0.7719, 0.2044, 0.7396, 0.2448, 0.7719, 0.2064, 0.769, 0.2044, 0.7396, 0.2298, 0.8081, 0.2781, 0.8097, 0.2484, 0.8463, 0.2298, 0.8081, 0.2448, 0.7719, 0.2781, 0.8097, 0.2448, 0.7719, 0.2908, 0.7563, 0.2781, 0.8097])
me_cube.use_remesh_preserve_volume = False
me_cube.use_remesh_preserve_attributes = False
me_cube.use_mirror_vertex_groups = False
me_cube.update()

# ---- objects
ob_cube = bpy.data.objects.new('Cube', me_cube)

# ---- transforms, parenting, visibility, modifiers, constraints
ob_cube.location = (0.0, 0.0, 0.0)
ob_cube.rotation_euler = (1.571, -0.0, 0.0)
ob_cube.lineart.crease_threshold = 0.0

# ---- collection membership
col_collection_1.objects.link(ob_cube)

# ---- scene / render settings (as saved in the file)
scene.frame_start = 1; scene.frame_end = 250; scene.frame_set(1)
scene.render.engine = 'BLENDER_EEVEE_NEXT'
scene.render.resolution_percentage = 50
scene.render.dither_intensity = 0.0
scene.cycles.use_denoising = False
scene.cycles.samples = 128
scene.cycles.sampling_pattern = 'TABULATED_SOBOL'
scene.cycles.use_adaptive_sampling = False
scene.cycles.use_light_tree = False
scene.cycles.blur_glossy = 0.0
scene.cycles.sample_clamp_indirect = 0.0
scene.view_settings.view_transform = 'Standard'
bpy.context.view_layer.update()

# ---- added for rendering (the .blend has no active camera and no usable light): camera, sun
cam_auto = bpy.data.cameras.new('AutoCamera')
cam_auto.lens = 50.0
cam_auto.sensor_width = 36.0
cam_auto.clip_end = 1000.0
ob_auto_camera = bpy.data.objects.new('AutoCamera', cam_auto)
scene.collection.objects.link(ob_auto_camera)
ob_auto_camera.location = (17.6274, -20.5362, 20.8021)
ob_auto_camera.rotation_euler = (1.09748, -7.21219e-08, 0.694738)
scene.camera = ob_auto_camera
light_auto_sun = bpy.data.lights.new('AutoSun', 'SUN')
light_auto_sun.energy = 3.0
light_auto_sun.angle = 0.0523599
ob_auto_sun = bpy.data.objects.new('AutoSun', light_auto_sun)
scene.collection.objects.link(ob_auto_sun)
ob_auto_sun.rotation_euler = (0.872665, 0.174533, 0.523599)
bpy.context.view_layer.update()
